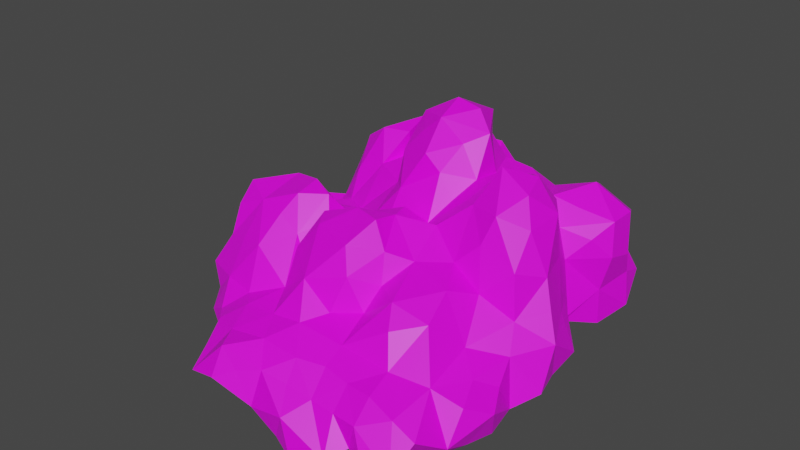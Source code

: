 # Source: SulfurDeposit_v1.blend  (saved by Blender 3.0.42; exported with 4.5.12 LTS)
import bpy
from mathutils import Matrix  # noqa: F401  (used for matrix-valued properties, if any)

bpy.ops.wm.read_factory_settings(use_empty=True)
scene = bpy.context.scene
scene.name = 'Scene'

# ---- collections
col_collection = bpy.data.collections.new('Collection'); scene.collection.children.link(col_collection)

# ---- images (referenced by path relative to the original .blend; pixels are not part of the script)
import os
ASSET_DIR = os.environ.get("B2B_ASSET_DIR", "")  # directory of the original .blend (textures are referenced by path, not embedded)
HERE = os.path.dirname(os.path.abspath(__file__))  # packed textures are extracted next to this script under _unpacked/

def load_image(name, relpath, width, height, colorspace="sRGB"):
    """Load a texture the original file referenced (path relative to the .blend, or extracted next to this script)."""
    p = next((c for c in (os.path.join(HERE, relpath), os.path.join(ASSET_DIR, relpath)) if relpath and os.path.exists(c)), "")
    if p:
        img = bpy.data.images.load(p, check_existing=True)
        img.name = name
    else:  # same state as the original file: an image datablock whose file is absent (Cycles renders it pink)
        img = bpy.data.images.new(name, width, height)
        img.source = "FILE"
        img.filepath = "//" + (relpath or name)
    img.colorspace_settings.name = colorspace
    return img
img_bake_1 = load_image('bake 1', 'sulfur bake 1.png', 1024, 1024, 'sRGB')

# ---- materials (node trees are filled in below, after node groups)
mat_sulfur1_001 = bpy.data.materials.new('Sulfur1.001')

# ---- material node trees
mat_sulfur1_001.use_nodes = True; mat_sulfur1_001.node_tree.nodes.clear()
_N = mat_sulfur1_001.node_tree.nodes; _L = mat_sulfur1_001.node_tree.links
n0 = _N.new('ShaderNodeBsdfPrincipled'); n0.name = 'Principled BSDF'; n0.location = (10, 300)
n0.distribution = 'GGX'
n0.subsurface_method = 'RANDOM_WALK_SKIN'
n0.inputs[3].default_value = 1.45
n0.inputs[27].default_value = (0.0, 0.0, 0.0, 1.0)
n0.inputs[28].default_value = 1.0
n1 = _N.new('ShaderNodeOutputMaterial'); n1.name = 'Material Output'; n1.location = (300, 300)
n2 = _N.new('ShaderNodeTexImage'); n2.name = 'Image Texture'; n2.location = (-381, 221)
n2.image = img_bake_1
_L.new(n0.outputs[0], n1.inputs[0])
_L.new(n2.outputs[0], n0.inputs[0])
n1.is_active_output = True

# ---- world
world_world = bpy.data.worlds.new('World'); scene.world = world_world
world_world.use_nodes = True; world_world.node_tree.nodes.clear()
_N = world_world.node_tree.nodes; _L = world_world.node_tree.links
n0 = _N.new('ShaderNodeOutputWorld'); n0.name = 'World Output'; n0.location = (300, 300)
n1 = _N.new('ShaderNodeBackground'); n1.name = 'Background'; n1.location = (10, 300)
n1.inputs[0].default_value = (0.05088, 0.05088, 0.05088, 1.0)
_L.new(n1.outputs[0], n0.inputs[0])
n0.is_active_output = True
world_world.color = (0.05088, 0.05088, 0.05088)
world_world.use_sun_shadow = False
world_world.sun_shadow_jitter_overblur = 0.0

# ---- meshes
me_icosphere = bpy.data.meshes.new('Icosphere')
me_icosphere.from_pydata([(0.1863, 1.844, 2.253), (-0.8471, 0.5087, 2.575), (0.691, 0.9746, 3.315), (2.736, 2.22, 1.453), (2.92, 0.7968, 2.02), (-0.1798, 0.2004, 3.761), (0.02579, 0.8907, 3.49), (0.2016, -0.853, 1.978), (0.4302, -0.1585, 3.891), (0.5586, -0.332, 2.972), (0.8763, -0.3928, 2.569), (-0.142, -0.537, 2.552), (0.2028, 1.321, 3.108), (0.05726, 1.724, 2.78), (0.7155, 0.9439, 3.78), (3.132, 1.776, 1.076), (-0.3472, 0.8146, 2.771), (-0.6987, 0.05983, 2.289), (0.06619, 0.1419, 0.02943), (-1.562, 1.398, 2.752), (-1.081, 0.8538, 2.917), (-1.452, -2.16, 2.264), (-0.7468, -1.213, 2.148), (-1.365, -1.335, 2.645), (-1.229, -1.05, 2.186), (-1.341, -1.833, 2.56), (1.311, 1.746, 2.233), (1.336, 1.325, 2.714), (-2.038, -2.501, 1.72), (0.7575, -1.198, 0.1791), (2.451, 0.5258, 2.214), (0.971, -2.346, 1.808), (2.02, 2.103, 1.943), (2.33, -0.03136, 3.311), (1.99, 0.3401, 3.127), (3.149, 1.652, 2.306), (-0.4175, 3.023, 1.904), (2.796, -0.1301, 2.84), (0.7685, 0.01914, 3.438), (2.354, 1.923, 2.508), (-0.3466, -0.1692, 3.12), (0.2507, -1.295, -0.02128), (-0.3135, 1.313, 2.969), (1.582, 2.16, 1.561), (-0.3049, 0.4689, 3.227), (3.196, 1.065, 1.662), (0.2418, -0.8688, 2.438), (1.284, -0.5411, 2.754), (-1.034, -2.195, 2.021), (2.959, -0.5048, 2.475), (2.564, 0.9486, 2.451), (3.322, -1.015, 1.618), (0.7245, -0.4145, 0.3568), (0.8449, 1.228, 2.82), (1.13, 0.5043, 2.857), (0.874, 0.3348, 4.011), (2.297, -1.156, 3.013), (0.3211, 2.187, 1.163), (-0.952, 1.664, 1.955), (0.3179, 1.96, 1.712), (2.795, 0.005521, 2.014), (2.763, -0.8589, 2.8), (-1.564, 1.771, 1.834), (1.411, -2.33, 2.046), (0.0443, -0.1474, 3.549), (-1.076, 0.913, 2.47), (-0.5306, 3.298, 1.503), (0.6239, 1.719, 2.497), (3.127, -0.8801, 2.108), (-3.384, 0.7994, 0.9615), (-2.8, 0.9617, 0.293), (-2.519, 0.8216, -0.1651), (-1.439, 0.5902, -0.23), (0.7404, 2.337, 0.9306), (-2.419, -2.431, 0.1944), (-2.347, 0.05356, 1.192), (0.8864, 0.8938, 0.2334), (0.455, 3.14, 0.1748), (2.049, 3.018, 0.769), (-2.844, 0.8553, 0.847), (2.484, 0.3013, 2.842), (1.573, 0.3889, 2.795), (1.671, -0.8912, 2.935), (0.9337, 2.021, 1.735), (-3.166, 0.05643, 1.367), (-0.9255, -1.511, 2.548), (-3.183, -0.5506, 1.092), (-2.804, 0.4075, 1.309), (-0.1473, -1.312, 2.398), (-2.091, 0.9016, 2.571), (-1.062, 1.303, 3.109), (-2.043, 1.348, 1.497), (-0.8344, 1.326, 2.601), (-2.385, 1.029, 1.479), (-1.947, 0.4048, 2.063), (-2.428, 1.073, 0.996), (-1.327, 1.708, 1.343), (-1.606, 0.7507, 2.896), (-2.389, 0.9922, 2.009), (-1.196, 1.491, 2.285), (-1.868, 0.08311, 1.586), (-2.39, 1.358, 0.5702), (-0.8065, 2.268, 2.547), (-0.3027, 2.755, 2.326), (2.219, 2.201, 0.04729), (0.4149, 2.455, 1.77), (0.03293, 1.711, -0.09835), (2.687, -0.962, 0.2472), (1.29, -3.092, 1.582), (2.099, 0.2917, 0.5193), (-1.323, 2.467, 1.542), (0.5625, 1.345, 0.01696), (-1.19, 2.69, 2.102), (-3.425, 0.3258, 1.471), (-2.988, -1.684, 1.594), (-0.8518, 2.994, 1.784), (-2.755, -0.8542, 0.948), (-0.09871, 2.332, 2.133), (-0.756, 3.574, 1.016), (0.1865, 3.324, 0.5597), (0.01866, 2.964, 1.745), (-2.602, -2.039, 2.059), (-2.597, -1.71, 2.402), (-3.498, -0.6343, 0.5153), (-2.566, -0.9495, 1.435), (-1.97, -1.17, 2.524), (-2.195, -0.6959, 1.628), (-1.665, -0.6821, 1.798), (-2.766, -1.292, 1.143), (-2.764, -1.21, 2.159), (-2.432, -2.804, 0.7361), (1.523, 2.93, 0.8172), (-0.7542, -2.278, 1.501), (-2.927, -2.182, 0.8581), (-0.5273, 0.3657, 2.794), (-2.272, 0.3693, 1.457), (0.3965, 0.3561, 4.092), (1.539, 1.592, 0.03464), (-1.682, -3.434, 0.8804), (2.84, -1.375, 2.28), (1.645, -0.05076, 3.22), (2.159, -1.343, 2.538), (0.5972, -2.748, 2.013), (-2.536, -2.327, 1.573), (0.5807, -2.02, 2.746), (1.101, -1.108, 2.458), (-0.3729, -2.337, 2.483), (0.03947, -1.839, 2.725), (-0.825, -2.416, 1.942), (-3.022, -0.423, -0.1325), (3.143, 1.135, 2.301), (-2.24, -1.945, -0.02487), (0.3225, 2.71, 0.05397), (-2.325, -0.2472, 1.523), (2.98, -0.04323, 1.245), (-0.431, 2.132, 2.3), (0.3076, 2.663, 0.9491), (0.8458, 3.428, 0.7249), (2.484, 0.596, 0.3587), (1.734, 3.23, 0.5711), (1.3, 0.3811, 0.5031), (-0.2722, 2.086, -0.01939), (2.125, 1.104, 0.2768), (-0.08026, 3.52, 1.032), (-1.144, 2.046, 1.939), (-3.116, -0.9492, 0.7403), (2.918, 2.124, 2.089), (1.132, 1.357, 0.09005), (2.618, 2.809, 0.7146), (-1.648, 2.715, 0.5767), (-3.767, 0.1239, 1.015), (-2.028, 1.685, 0.4341), (1.052, 1.991, -0.07752), (-0.6658, 1.838, -0.06996), (0.2776, 3.219, 0.9592), (-0.9398, 2.266, -0.007431), (1.781, -3.132, 1.664), (0.8238, 2.7, 0.009037), (-1.706, 1.856, 0.7782), (1.393, 3.267, 0.2229), (-0.6651, 0.8254, -0.1715), (-1.416, -3.032, 1.096), (2.114, 3.071, 0.2854), (1.586, 2.825, 0.04928), (-1.19, 1.025, -0.1542), (2.507, -0.5821, 3.231), (-0.1717, 0.9105, -0.04902), (3.259, -2.266, 0.8588), (-1.824, 1.73, 0.04729), (-2.849, -2.127, 1.282), (-2.014, 1.45, 0.9697), (-1.618, 0.05418, -0.3607), (-0.1771, 2.72, 0.09903), (2.489, 1.572, 2.694), (-1.364, 0.422, 2.336), (2.095, 0.8299, 2.596), (-0.8111, -0.3045, -0.2889), (-3.124, -1.1, 0.1893), (1.363, 2.413, 0.9535), (-1.972, -0.4498, -0.3334), (-2.01, -2.026, 2.311), (1.75, 1.439, 2.461), (-2.739, -0.3329, 1.021), (-2.808, -2.556, 1.027), (-3.004, -0.06682, 1.207), (-0.7135, -0.6428, 1.85), (-1.506, 2.252, 1.118), (-3.577, 0.01263, 0.386), (-1.239, 3.046, 1.407), (-1.821, -1.795, -0.1618), (-1.676, -3.487, 0.4224), (-1.133, -1.214, -0.3373), (3.023, -1.343, 0.2595), (-1.191, -2.19, -0.1208), (-1.447, -1.612, -0.2335), (2.182, 1.66, 0.1559), (0.8883, -2.166, 2.328), (3.291, -2.002, 0.3098), (1.055, 0.3857, 3.586), (-2.534, -0.5286, -0.2446), (3.516, -1.14, 1.153), (-1.091, -3.362, 1.158), (-1.7, -2.306, -0.05364), (3.209, -3.117, 0.9082), (-1.988, 0.4126, -0.3149), (3.214, -3.488, 0.3886), (1.988, -3.386, 1.161), (1.352, 3.389, 0.8556), (2.599, -0.3326, 0.4096), (0.986, 2.841, 0.8678), (-1.341, -0.2116, 1.655), (0.8789, -3.306, -0.1377), (-3.062, -1.443, 0.654), (-1.151, 3.615, 0.6579), (1.189, -4.302, -0.1687), (-0.2113, -1.616, -0.2254), (-1.733, 2.236, 0.1922), (3.131, -1.829, 1.122), (-1.247, -0.2972, -0.4016), (3.216, 1.723, 0.4488), (-1.683, 3.174, 0.5557), (2.232, -2.14, 0.04054), (-1.525, -0.761, -0.3935), (-0.05235, -2.276, -0.1323), (-0.454, 3.427, 0.324), (3.171, -0.4402, 1.297), (1.994, -4.3, 0.2837), (0.408, -3.201, -0.09261), (-3.545, 0.6575, 0.3495), (-1.281, -3.103, 0.1138), (-0.7792, -1.6, -0.2824), (2.414, -4.01, 0.01243), (1.75, -1.469, 2.139), (3.009, 1.104, 0.2764), (-0.4439, -3.4, 1.234), (-0.7261, -1.73, 2.196), (2.51, -2.646, 0.01589), (1.701, -3.845, -0.01291), (2.499, -4.565, 0.2063), (-2.632, 0.1681, -0.3384), (3.064, 2.294, 0.8816), (-0.2301, -0.2923, -0.106), (2.947, -1.471, 1.51), (-0.18, -4.504, 0.8243), (3.013, -2.625, 1.066), (1.182, -4.233, 0.7493), (-2.224, -0.8118, 2.235), (1.894, -0.4357, 3.495), (3.205, -3.01, 0.1803), (2.351, 2.467, 1.144), (1.619, 2.285, -0.05795), (-1.196, 1.674, -0.06211), (2.098, -2.113, 2.043), (2.099, -3.596, -0.03517), (-2.007, -2.792, 0.08275), (3.385, -0.9442, 0.4301), (0.3519, 0.5691, 0.147), (-3.51, -0.303, 1.414), (1.627, 0.7365, 0.4017), (0.9856, 0.00321, 0.5077), (1.109, -0.6552, 0.4719), (-0.7899, -2.779, 1.33), (1.76, -4.615, 0.1279), (2.879, 0.2871, 0.7638), (2.822, -3.96, 0.1154), (1.762, -0.1882, 0.5835), (0.2758, -0.2811, 0.1529), (1.829, -0.8457, 0.387), (3.566, -1.55, 0.4663), (0.2041, -4.318, 0.9013), (1.684, -2.562, -0.0002612), (-1.075, 2.855, 0.07643), (0.3076, -0.4157, 3.287), (-0.4157, -2.958, 0.02925), (1.793, -1.574, 0.1555), (0.6789, -4.536, 0.00538), (1.267, 0.875, 2.755), (-1.826, 1.678, 2.323), (-3.394, -0.0124, -0.118), (0.636, -2.225, -0.02106), (2.818, -2.134, 0.08404), (0.6401, -0.7487, 2.208), (-0.6849, -2.446, -0.09418), (2.07, -3.91, 1.036), (0.5448, 3.547, 0.2679), (2.0, -2.999, -0.07197), (2.686, 1.766, 0.2668), (2.236, -2.734, 1.772), (-0.3834, 1.417, -0.1099), (-0.8239, -3.393, 0.1395), (-0.603, -1.961, 2.506), (1.066, -3.778, 1.064), (-1.91, 1.225, -0.08319), (2.561, 1.101, 0.1706), (1.637, -4.242, 0.7139), (0.4858, 2.022, -0.1093), (3.23, 1.554, 1.552), (1.118, -0.04669, 2.902), (0.4636, -0.832, 0.2067), (0.5801, -3.92, 1.092), (-0.6862, -0.8235, -0.3028), (0.8209, -3.81, -0.2807), (1.403, -2.141, 0.08688), (-1.132, -0.7071, 1.786), (2.628, 0.4745, 1.682), (0.2361, -4.065, -0.01208), (2.587, -4.0, 0.8986), (0.6742, -2.804, -0.03749), (0.6881, -4.256, 0.8255), (-0.2352, -0.9584, 1.744), (1.597, -3.38, -0.06737), (3.075, -0.5913, 0.385), (-0.2798, 0.3433, -0.1312), (-0.0479, -0.8613, -0.06123), (0.7711, -1.776, 0.01992), (-3.063, 0.8279, -0.13), (-0.5265, -4.716, 0.657), (-2.743, -1.178, -0.07203), (1.267, -2.889, -0.03372), (0.134, -2.768, -0.04717), (2.667, 2.39, 0.1874), (0.1886, -3.429, 1.338), (0.4533, -2.606, 2.477), (-1.531, -2.646, 1.82), (-3.817, 0.427, 0.1084), (0.4125, -2.972, 1.385), (1.317, -1.353, 0.2417), (0.1667, -4.55, 0.3267), (-2.147, -3.229, 0.5989), (-0.1267, -3.925, 1.155), (1.026, -3.368, 1.221), (-0.795, -3.997, 1.095), (-1.189, -4.213, 0.7564), (-1.373, -3.884, 0.469), (0.8705, -2.664, 1.412), (-2.048, -2.896, 1.128), (2.892, -4.428, 0.3149), (-0.08601, -3.526, 0.001026), (-0.8007, -4.304, 0.325), (1.181, -4.75, -0.04482), (2.745, -3.486, -0.08127), (-1.974, -1.239, -0.2685), (-0.123, -2.982, 1.827), (-0.9393, 0.2995, -0.2752), (2.096, -4.291, 0.7283), (2.536, -1.47, 0.08178), (2.604, -2.28, 1.301), (-2.8, -1.998, 0.08571), (3.297, -2.467, 0.1195), (0.5089, -1.449, 2.592), (0.3041, -1.858, -0.1639), (-1.333, -3.774, 0.9896), (-0.4585, -4.506, 1.178), (3.456, -0.4271, 0.6438), (0.9167, -4.644, 0.5244), (3.024, 1.032, 0.9941), (1.563, -3.833, 1.002), (2.674, -3.227, 1.087), (1.252, -1.864, 2.149), (1.569, -2.795, 1.946), (2.34, -1.591, 1.834), (-1.082, -4.641, 0.5184), (3.012, -4.004, 0.7033), (3.469, -2.684, 0.6802), (-0.4872, -3.984, 0.08786)], [], [(43, 198, 83), (57, 156, 105), (7, 329, 46), (2, 14, 218), (57, 59, 83), (15, 260, 3), (4, 324, 45), (3, 269, 32), (0, 59, 155), (39, 193, 166), (43, 83, 26), (301, 7, 46), (45, 375, 316), (3, 166, 316), (43, 26, 32), (193, 39, 201), (31, 216, 142), (35, 150, 316), (150, 35, 193), (316, 15, 3), (2, 54, 53), (43, 32, 269), (44, 6, 16), (4, 150, 30), (378, 63, 272), (150, 45, 316), (150, 4, 45), (166, 3, 32), (32, 39, 166), (198, 43, 269), (31, 378, 216), (134, 44, 16), (166, 35, 316), (7, 301, 11), (44, 40, 5), (10, 301, 47), (63, 378, 31), (329, 7, 11), (63, 379, 272), (35, 166, 193), (39, 32, 201), (15, 316, 375), (375, 45, 324), (15, 375, 239), (15, 239, 260), (0, 13, 67), (10, 317, 9), (44, 5, 6), (317, 10, 47), (379, 63, 31), (324, 4, 30), (44, 134, 40), (3, 260, 269), (2, 218, 54), (59, 57, 105), (31, 354, 379), (233, 291, 240), (285, 287, 280), (61, 37, 185), (321, 234, 295), (256, 300, 268), (230, 100, 153), (194, 230, 17), (237, 262, 366), (241, 256, 305), (199, 259, 224), (143, 28, 200), (382, 225, 377), (58, 92, 155), (92, 58, 99), (218, 55, 8), (187, 237, 264), (361, 209, 151), (48, 281, 132), (141, 82, 252), (328, 319, 289), (122, 121, 200), (328, 374, 265), (195, 50, 193), (291, 175, 236), (275, 331, 373), (170, 69, 207), (260, 168, 269), (57, 73, 156), (303, 326, 226), (58, 155, 164), (294, 241, 322), (72, 363, 238), (214, 213, 222), (350, 376, 226), (169, 236, 206), (82, 267, 140), (278, 162, 109), (343, 28, 355), (49, 37, 61), (277, 170, 123), (338, 327, 299), (265, 314, 376), (278, 160, 76), (12, 42, 16), (192, 244, 77), (48, 343, 281), (179, 183, 177), (172, 270, 137), (290, 322, 241), (273, 305, 360), (279, 160, 285), (145, 369, 378), (294, 287, 365), (86, 116, 202), (149, 219, 337), (371, 138, 353), (40, 64, 5), (214, 361, 242), (201, 26, 27), (22, 85, 255), (210, 353, 138), (71, 312, 224), (127, 24, 323), (186, 332, 180), (225, 268, 383), (123, 207, 298), (158, 283, 228), (103, 36, 115), (246, 257, 251), (268, 368, 383), (275, 373, 220), (326, 364, 356), (322, 290, 338), (334, 346, 322), (161, 192, 315), (175, 173, 271), (205, 329, 11), (151, 222, 274), (169, 291, 236), (256, 241, 300), (262, 237, 220), (295, 325, 321), (238, 191, 72), (284, 356, 251), (200, 21, 25), (262, 380, 366), (318, 29, 41), (97, 20, 90), (87, 202, 75), (268, 300, 368), (221, 351, 254), (145, 378, 252), (77, 119, 304), (158, 375, 283), (356, 284, 382), (231, 321, 247), (26, 83, 67), (285, 109, 228), (154, 283, 324), (17, 16, 1), (138, 355, 348), (74, 367, 151), (2, 12, 6), (226, 176, 350), (214, 250, 213), (142, 216, 342), (105, 156, 120), (56, 267, 82), (227, 159, 179), (263, 372, 336), (49, 68, 60), (314, 364, 376), (356, 258, 251), (108, 379, 354), (240, 169, 208), (176, 226, 307), (101, 95, 190), (78, 269, 168), (1, 16, 65), (125, 127, 266), (326, 303, 364), (338, 330, 231), (210, 309, 353), (130, 274, 348), (73, 229, 156), (342, 144, 147), (66, 118, 208), (130, 348, 355), (182, 340, 104), (284, 360, 382), (347, 295, 374), (379, 176, 307), (41, 370, 235), (237, 288, 220), (212, 217, 300), (225, 382, 360), (97, 89, 94), (264, 366, 377), (86, 204, 277), (142, 345, 354), (318, 52, 280), (94, 194, 97), (183, 270, 177), (137, 270, 104), (195, 296, 81), (59, 117, 155), (168, 260, 340), (212, 275, 288), (320, 196, 261), (59, 67, 83), (294, 346, 287), (203, 189, 133), (197, 232, 123), (264, 223, 383), (140, 81, 317), (48, 255, 85), (47, 140, 317), (295, 347, 325), (338, 299, 322), (154, 245, 373), (101, 312, 71), (212, 300, 365), (75, 100, 135), (222, 209, 214), (234, 282, 359), (55, 136, 8), (315, 106, 161), (369, 216, 378), (130, 203, 74), (124, 126, 116), (24, 125, 23), (363, 180, 332), (5, 136, 6), (204, 86, 202), (149, 123, 298), (324, 283, 375), (211, 250, 214), (73, 198, 229), (308, 106, 111), (153, 202, 116), (60, 80, 37), (149, 298, 259), (311, 265, 376), (167, 76, 111), (118, 163, 244), (347, 263, 336), (162, 278, 137), (242, 211, 214), (2, 53, 12), (30, 195, 80), (319, 341, 349), (56, 185, 267), (149, 337, 197), (272, 252, 378), (272, 380, 252), (221, 254, 281), (264, 237, 366), (107, 331, 212), (186, 111, 276), (68, 51, 245), (223, 377, 225), (116, 128, 124), (205, 17, 230), (201, 27, 195), (47, 82, 140), (145, 252, 82), (303, 376, 364), (246, 251, 258), (136, 55, 14), (383, 187, 264), (94, 135, 100), (217, 368, 300), (40, 11, 292), (217, 288, 237), (118, 244, 233), (133, 367, 74), (177, 77, 179), (11, 40, 17), (255, 132, 148), (51, 220, 245), (59, 0, 67), (107, 365, 287), (327, 339, 299), (29, 318, 280), (36, 103, 120), (76, 279, 276), (287, 285, 228), (91, 96, 190), (24, 127, 125), (165, 86, 123), (215, 162, 137), (360, 284, 251), (19, 97, 90), (290, 305, 338), (72, 224, 312), (334, 322, 299), (149, 197, 123), (165, 232, 116), (282, 314, 265), (213, 250, 302), (182, 104, 270), (83, 198, 73), (210, 274, 249), (2, 6, 14), (239, 253, 313), (154, 373, 283), (50, 195, 30), (138, 371, 221), (141, 380, 139), (377, 307, 226), (348, 210, 138), (232, 165, 123), (311, 319, 265), (288, 275, 220), (192, 152, 315), (341, 319, 350), (257, 231, 330), (157, 229, 227), (174, 163, 66), (192, 291, 244), (376, 303, 226), (30, 80, 60), (325, 357, 321), (370, 334, 299), (34, 80, 195), (145, 47, 301), (206, 110, 208), (56, 141, 139), (234, 257, 282), (289, 349, 372), (60, 154, 324), (107, 287, 228), (350, 311, 376), (287, 346, 280), (175, 291, 192), (282, 246, 314), (246, 258, 364), (224, 191, 199), (107, 228, 331), (212, 288, 217), (78, 168, 182), (319, 328, 265), (325, 347, 384), (141, 56, 82), (307, 377, 366), (172, 111, 315), (29, 280, 346), (250, 211, 320), (221, 181, 138), (222, 213, 249), (311, 350, 319), (65, 99, 90), (108, 350, 176), (167, 137, 278), (197, 337, 367), (159, 182, 179), (205, 11, 17), (273, 330, 305), (245, 220, 373), (36, 66, 115), (182, 159, 78), (219, 149, 259), (213, 302, 249), (217, 237, 187), (66, 120, 174), (18, 276, 286), (350, 108, 354), (172, 315, 177), (128, 114, 124), (273, 360, 251), (326, 356, 382), (226, 326, 377), (104, 340, 306), (78, 131, 198), (210, 249, 309), (88, 46, 329), (184, 308, 180), (330, 338, 305), (281, 254, 362), (225, 360, 268), (53, 54, 296), (274, 74, 151), (217, 383, 368), (70, 101, 71), (178, 206, 236), (383, 223, 225), (131, 229, 198), (151, 337, 361), (285, 280, 279), (370, 299, 339), (198, 269, 78), (85, 23, 25), (124, 266, 126), (335, 70, 71), (298, 344, 335), (24, 23, 85), (84, 87, 113), (69, 248, 207), (16, 92, 65), (53, 296, 27), (47, 145, 82), (66, 36, 120), (366, 272, 307), (157, 174, 229), (38, 8, 292), (298, 335, 259), (162, 306, 313), (327, 231, 247), (70, 335, 248), (326, 382, 377), (130, 74, 274), (308, 173, 161), (248, 335, 344), (109, 285, 278), (181, 343, 355), (286, 276, 279), (194, 17, 1), (104, 215, 137), (68, 49, 61), (133, 114, 232), (92, 42, 13), (231, 327, 338), (181, 281, 343), (272, 366, 380), (374, 328, 289), (87, 69, 113), (189, 203, 143), (363, 196, 238), (339, 247, 357), (184, 180, 363), (71, 259, 335), (219, 361, 337), (258, 356, 364), (64, 40, 292), (184, 363, 72), (151, 367, 337), (155, 117, 103), (131, 78, 227), (62, 297, 99), (261, 18, 286), (50, 150, 193), (150, 50, 30), (349, 289, 319), (181, 355, 138), (184, 72, 312), (48, 132, 255), (300, 241, 365), (181, 221, 281), (379, 108, 176), (263, 347, 289), (219, 199, 361), (194, 1, 65), (167, 111, 172), (221, 371, 351), (346, 294, 322), (234, 321, 257), (19, 90, 99), (210, 348, 274), (282, 374, 359), (247, 339, 327), (234, 359, 295), (330, 273, 257), (294, 365, 241), (325, 384, 357), (239, 375, 253), (246, 364, 314), (305, 290, 241), (289, 347, 374), (106, 308, 161), (48, 21, 343), (22, 310, 88), (272, 379, 307), (247, 321, 357), (257, 321, 231), (256, 360, 305), (42, 12, 13), (279, 52, 286), (87, 135, 95), (331, 228, 373), (211, 242, 320), (209, 361, 214), (209, 222, 151), (71, 224, 259), (207, 344, 298), (70, 95, 101), (271, 184, 312), (28, 343, 200), (17, 134, 16), (87, 204, 202), (87, 95, 79), (169, 240, 291), (95, 93, 91), (84, 277, 204), (75, 153, 100), (199, 238, 242), (199, 242, 361), (199, 219, 259), (233, 244, 291), (167, 278, 76), (197, 367, 232), (190, 171, 101), (282, 265, 374), (196, 363, 261), (196, 320, 238), (188, 312, 171), (304, 157, 179), (174, 156, 229), (215, 104, 306), (256, 268, 360), (38, 218, 8), (236, 188, 171), (98, 93, 135), (191, 238, 199), (191, 224, 72), (188, 236, 271), (173, 175, 161), (34, 195, 81), (308, 186, 180), (229, 131, 227), (257, 246, 282), (183, 179, 182), (295, 359, 374), (182, 168, 340), (157, 304, 163), (186, 308, 111), (184, 271, 308), (179, 77, 304), (29, 334, 41), (233, 240, 208), (223, 264, 377), (137, 167, 172), (19, 89, 97), (270, 183, 182), (177, 152, 77), (175, 192, 161), (175, 271, 236), (313, 158, 162), (163, 119, 244), (173, 308, 271), (65, 90, 20), (312, 188, 271), (276, 18, 332), (169, 206, 208), (162, 215, 306), (270, 172, 177), (60, 245, 154), (54, 81, 296), (297, 62, 91), (372, 263, 289), (20, 97, 194), (51, 68, 262), (115, 112, 103), (70, 79, 95), (65, 92, 99), (120, 103, 117), (158, 253, 375), (158, 228, 109), (160, 279, 76), (160, 278, 285), (159, 227, 78), (283, 373, 228), (158, 109, 162), (158, 313, 253), (217, 187, 383), (157, 227, 179), (152, 177, 315), (152, 192, 77), (157, 163, 174), (60, 68, 245), (178, 96, 206), (365, 107, 212), (86, 277, 123), (147, 310, 146), (148, 281, 362), (354, 31, 142), (146, 310, 148), (200, 25, 125), (301, 46, 369), (46, 88, 369), (255, 148, 310), (342, 147, 146), (369, 144, 216), (146, 148, 362), (147, 88, 310), (18, 261, 332), (345, 142, 362), (144, 369, 147), (144, 342, 216), (369, 145, 301), (142, 342, 362), (68, 139, 262), (38, 292, 9), (61, 139, 68), (80, 33, 37), (33, 267, 185), (139, 380, 262), (9, 292, 11), (40, 134, 17), (186, 276, 332), (205, 230, 323), (133, 232, 367), (132, 281, 148), (124, 129, 266), (129, 122, 125), (126, 153, 116), (64, 8, 5), (203, 355, 143), (24, 85, 22), (133, 74, 203), (114, 189, 143), (129, 124, 114), (189, 114, 133), (127, 323, 230), (127, 153, 126), (126, 266, 127), (143, 121, 114), (85, 25, 48), (125, 266, 129), (128, 116, 232), (114, 128, 232), (122, 129, 114), (122, 200, 125), (121, 143, 200), (121, 122, 114), (120, 156, 174), (110, 112, 208), (119, 163, 304), (119, 77, 244), (118, 233, 208), (118, 66, 163), (178, 171, 190), (106, 315, 111), (67, 53, 27), (112, 115, 208), (147, 369, 88), (170, 207, 123), (79, 70, 69), (70, 248, 69), (102, 112, 164), (112, 110, 164), (115, 66, 208), (110, 206, 164), (58, 164, 96), (117, 105, 120), (57, 83, 73), (8, 64, 292), (220, 51, 262), (301, 10, 9), (102, 103, 112), (275, 212, 331), (41, 235, 333), (155, 103, 102), (12, 16, 6), (13, 155, 92), (42, 92, 16), (65, 20, 194), (93, 95, 135), (101, 171, 312), (62, 96, 91), (178, 236, 171), (135, 94, 98), (153, 75, 202), (170, 113, 69), (194, 94, 100), (58, 96, 99), (41, 334, 370), (54, 317, 81), (91, 98, 297), (87, 84, 204), (277, 84, 113), (98, 89, 297), (93, 98, 91), (37, 49, 60), (13, 12, 67), (136, 5, 8), (96, 62, 99), (91, 190, 95), (127, 230, 153), (19, 297, 89), (207, 248, 344), (194, 100, 230), (89, 98, 94), (297, 19, 99), (59, 105, 117), (96, 178, 190), (155, 102, 164), (9, 11, 301), (61, 185, 56), (96, 164, 206), (87, 75, 135), (87, 79, 69), (170, 277, 113), (38, 9, 317), (86, 165, 116), (139, 61, 56), (218, 38, 317), (55, 218, 14), (53, 67, 12), (33, 80, 34), (30, 60, 324), (6, 136, 14), (21, 200, 343), (146, 362, 342), (141, 252, 380), (34, 81, 140), (33, 140, 267), (33, 185, 37), (33, 34, 140), (22, 329, 205), (52, 279, 280), (22, 88, 329), (318, 41, 333), (111, 76, 276), (273, 251, 257), (29, 346, 334), (317, 54, 218), (21, 48, 25), (201, 195, 193), (27, 296, 195), (26, 201, 32), (26, 67, 27), (13, 0, 155), (52, 318, 286), (24, 22, 323), (28, 143, 355), (23, 125, 25), (203, 130, 355), (22, 205, 323), (22, 255, 310), (243, 339, 302), (242, 238, 320), (286, 333, 261), (243, 235, 370), (320, 261, 333), (286, 318, 333), (333, 235, 320), (320, 235, 250), (222, 249, 274), (363, 332, 261), (239, 313, 306), (293, 302, 339), (235, 243, 302), (339, 243, 370), (306, 340, 260), (260, 239, 306), (293, 357, 309), (302, 250, 235), (309, 384, 353), (309, 357, 384), (302, 293, 309), (357, 293, 339), (352, 371, 353), (309, 249, 302), (352, 381, 351), (351, 372, 349), (371, 352, 351), (254, 349, 341), (381, 352, 353), (362, 254, 341), (362, 341, 345), (345, 341, 350), (351, 349, 254), (372, 351, 381), (354, 345, 350), (358, 384, 336), (358, 381, 353), (384, 358, 353), (347, 336, 384), (381, 358, 336), (381, 336, 372)])
_uv = me_icosphere.uv_layers.new(name='bake')
_uv.uv.foreach_set('vector', [0.5234, 0.3081, 0.5508, 0.3085, 0.5224, 0.3346, 0.2752, 0.8521, 0.2651, 0.8341, 0.2966, 0.8424, 0.1191, 0.8462, 0.1192, 0.8663, 0.1043, 0.8369, 0.3839, 0.8205, 0.4, 0.828, 0.3828, 0.8485, 0.5518, 0.3508, 0.5292, 0.3577, 0.5224, 0.3346, 0.744, 0.6589, 0.7238, 0.6679, 0.722, 0.6426, 0.5029, 0.7944, 0.4838, 0.805, 0.4967, 0.7788, 0.5157, 0.265, 0.5339, 0.2732, 0.5041, 0.2954, 0.5095, 0.3673, 0.5292, 0.3577, 0.5176, 0.3852, 0.6661, 0.277, 0.6515, 0.2759, 0.6675, 0.2523, 0.5234, 0.3081, 0.5224, 0.3346, 0.4971, 0.3283, 0.1192, 0.8261, 0.1191, 0.8462, 0.1043, 0.8369, 0.771, 0.634, 0.771, 0.658, 0.753, 0.6406, 0.722, 0.6426, 0.727, 0.6194, 0.753, 0.6406, 0.5234, 0.3081, 0.4971, 0.3283, 0.5041, 0.2954, 0.6515, 0.2759, 0.6661, 0.277, 0.6535, 0.305, 0.6675, 0.5418, 0.6463, 0.5479, 0.6589, 0.5248, 0.7474, 0.6112, 0.7669, 0.6092, 0.753, 0.6406, 0.6275, 0.2543, 0.6473, 0.2488, 0.6515, 0.2759, 0.753, 0.6406, 0.744, 0.6589, 0.722, 0.6426, 0.3839, 0.8205, 0.3567, 0.8351, 0.3666, 0.8058, 0.5234, 0.3081, 0.5041, 0.2954, 0.5339, 0.2732, 0.3888, 0.7495, 0.3839, 0.731, 0.4107, 0.7472, 0.5029, 0.7944, 0.52, 0.7859, 0.5025, 0.8159, 0.2498, 0.4585, 0.2473, 0.4389, 0.2755, 0.4344, 0.7669, 0.6092, 0.771, 0.634, 0.753, 0.6406, 0.52, 0.7859, 0.5029, 0.7944, 0.4967, 0.7788, 0.4894, 0.2636, 0.5157, 0.265, 0.5041, 0.2954, 0.5041, 0.2954, 0.4778, 0.2894, 0.4894, 0.2636, 0.5508, 0.3085, 0.5234, 0.3081, 0.5339, 0.2732, 0.6675, 0.5418, 0.6549, 0.5633, 0.6463, 0.5479, 0.4041, 0.76, 0.3888, 0.7495, 0.4107, 0.7472, 0.727, 0.6194, 0.7474, 0.6112, 0.753, 0.6406, 0.6332, 0.1202, 0.6192, 0.1066, 0.6517, 0.09774, 0.7518, 0.5293, 0.7621, 0.5072, 0.7756, 0.531, 0.2619, 0.5183, 0.2479, 0.5091, 0.2733, 0.5061, 0.2473, 0.4389, 0.2498, 0.4585, 0.2319, 0.4457, 0.647, 0.1339, 0.6332, 0.1202, 0.6517, 0.09774, 0.2473, 0.4389, 0.2448, 0.4194, 0.2755, 0.4344, 0.6473, 0.2488, 0.6675, 0.2523, 0.6515, 0.2759, 0.4778, 0.2894, 0.5041, 0.2954, 0.4806, 0.3186, 0.744, 0.6589, 0.753, 0.6406, 0.771, 0.658, 0.4721, 0.7799, 0.4967, 0.7788, 0.4838, 0.805, 0.744, 0.6589, 0.771, 0.658, 0.7478, 0.6836, 0.744, 0.6589, 0.7478, 0.6836, 0.7238, 0.6679, 0.5095, 0.3673, 0.4902, 0.3768, 0.4945, 0.3549, 0.6131, 0.0855, 0.6066, 0.06544, 0.6298, 0.07357, 0.3888, 0.7495, 0.3648, 0.7475, 0.3839, 0.731, 0.2759, 0.5269, 0.2619, 0.5183, 0.2733, 0.5061, 0.2448, 0.4194, 0.2473, 0.4389, 0.2319, 0.4457, 0.4838, 0.805, 0.5029, 0.7944, 0.5025, 0.8159, 0.7518, 0.5293, 0.7393, 0.5191, 0.7621, 0.5072, 0.5157, 0.265, 0.5339, 0.2488, 0.5339, 0.2732, 0.3839, 0.8205, 0.3828, 0.8485, 0.3567, 0.8351, 0.2972, 0.86, 0.2752, 0.8521, 0.2966, 0.8424, 0.7384, 0.9672, 0.722, 0.9583, 0.7384, 0.9438, 0.1445, 0.02294, 0.1421, 0.05282, 0.1212, 0.03782, 0.2412, 0.1865, 0.2402, 0.2126, 0.213, 0.2019, 0.5034, 0.566, 0.5307, 0.5664, 0.5161, 0.5848, 0.1845, 0.3245, 0.197, 0.3457, 0.1764, 0.3527, 0.2574, 0.2866, 0.2721, 0.2678, 0.2835, 0.3043, 0.7608, 0.2926, 0.7723, 0.3134, 0.7589, 0.3312, 0.04427, 0.7451, 0.05006, 0.7802, 0.02294, 0.7557, 0.5402, 0.1359, 0.5315, 0.1169, 0.5607, 0.121, 0.2489, 0.2653, 0.2574, 0.2866, 0.2354, 0.2981, 0.09008, 0.1789, 0.06694, 0.1514, 0.09351, 0.1447, 0.06133, 0.6593, 0.06116, 0.6424, 0.09004, 0.6358, 0.9042, 0.05992, 0.8828, 0.0509, 0.9042, 0.02294, 0.5306, 0.4095, 0.5019, 0.4143, 0.5176, 0.3852, 0.5019, 0.4143, 0.5306, 0.4095, 0.5192, 0.4228, 0.6154, 0.03462, 0.6278, 0.02294, 0.6453, 0.04052, 0.8159, 0.1771, 0.8018, 0.1923, 0.8075, 0.164, 0.08652, 0.2101, 0.09026, 0.2328, 0.07351, 0.2369, 0.9559, 0.9055, 0.9559, 0.9425, 0.9454, 0.9264, 0.5325, 0.06539, 0.5307, 0.03785, 0.5545, 0.06833, 0.3908, 0.583, 0.406, 0.5866, 0.3906, 0.6025, 0.1015, 0.6544, 0.08381, 0.6585, 0.09004, 0.6358, 0.3908, 0.583, 0.3738, 0.5748, 0.3902, 0.5633, 0.6268, 0.2983, 0.6264, 0.2787, 0.6515, 0.2759, 0.1421, 0.05282, 0.1444, 0.07664, 0.1137, 0.07433, 0.3011, 0.2237, 0.2904, 0.2083, 0.3069, 0.2038, 0.3991, 0.04544, 0.402, 0.02294, 0.425, 0.04986, 0.9641, 0.02294, 0.9678, 0.04932, 0.9501, 0.04932, 0.6761, 0.6173, 0.6727, 0.6352, 0.6575, 0.62, 0.3701, 0.2865, 0.3644, 0.2661, 0.3913, 0.288, 0.9677, 0.1359, 0.9677, 0.1632, 0.9515, 0.1409, 0.2346, 0.241, 0.2489, 0.2653, 0.2164, 0.2616, 0.1162, 0.1403, 0.1344, 0.1541, 0.1191, 0.1761, 0.1056, 0.2273, 0.1134, 0.2514, 0.09299, 0.2536, 0.3958, 0.3261, 0.3751, 0.3061, 0.3913, 0.288, 0.4969, 0.7132, 0.4747, 0.718, 0.4895, 0.6855, 0.9186, 0.503, 0.9036, 0.4821, 0.9186, 0.4687, 0.2396, 0.1492, 0.2605, 0.1369, 0.2565, 0.1691, 0.05978, 0.6248, 0.06116, 0.6424, 0.03348, 0.6474, 0.5153, 0.5512, 0.5307, 0.5664, 0.5034, 0.566, 0.3853, 0.06539, 0.3991, 0.04544, 0.4213, 0.07588, 0.2071, 0.2904, 0.1842, 0.2843, 0.1854, 0.2613, 0.3902, 0.5633, 0.3904, 0.5457, 0.4079, 0.5477, 0.2396, 0.1492, 0.2254, 0.1618, 0.2107, 0.1395, 0.1815, 0.7113, 0.2013, 0.7149, 0.1989, 0.7347, 0.1769, 0.06233, 0.17, 0.03331, 0.204, 0.04873, 0.0719, 0.6007, 0.05978, 0.6248, 0.03627, 0.5982, 0.2417, 0.04808, 0.2466, 0.06629, 0.2159, 0.06764, 0.2213, 0.09664, 0.2451, 0.08764, 0.239, 0.1147, 0.2252, 0.2794, 0.2164, 0.2616, 0.2489, 0.2653, 0.2366, 0.3221, 0.2354, 0.2981, 0.2624, 0.3207, 0.2113, 0.1753, 0.2254, 0.1618, 0.2412, 0.1865, 0.2573, 0.4886, 0.2299, 0.4873, 0.2498, 0.4585, 0.2346, 0.241, 0.2402, 0.2126, 0.2641, 0.2403, 0.8578, 0.3931, 0.8578, 0.4143, 0.8405, 0.4028, 0.04949, 0.1731, 0.06786, 0.1794, 0.05715, 0.2043, 0.722, 0.863, 0.7244, 0.8463, 0.7424, 0.8658, 0.6647, 0.07332, 0.6554, 0.05512, 0.6647, 0.04313, 0.1056, 0.2273, 0.08652, 0.2101, 0.106, 0.1932, 0.4806, 0.3186, 0.4971, 0.3283, 0.4744, 0.3368, 0.9555, 0.2579, 0.9734, 0.2488, 0.9734, 0.267, 0.7425, 0.8475, 0.7424, 0.8658, 0.7244, 0.8463, 0.075, 0.1263, 0.1011, 0.1132, 0.09351, 0.1447, 0.7482, 0.05861, 0.7353, 0.03805, 0.7559, 0.04057, 0.1682, 0.1337, 0.161, 0.1555, 0.148, 0.1347, 0.8406, 0.1359, 0.8453, 0.1559, 0.8277, 0.1611, 0.4213, 0.07588, 0.425, 0.04986, 0.4458, 0.05124, 0.2726, 0.1587, 0.288, 0.1731, 0.2729, 0.1959, 0.2285, 0.6577, 0.2256, 0.6381, 0.2408, 0.6291, 0.2302, 0.3497, 0.2198, 0.3302, 0.2472, 0.34, 0.8453, 0.1559, 0.8453, 0.176, 0.8277, 0.1611, 0.4973, 0.4687, 0.5158, 0.4756, 0.4871, 0.4955, 0.4046, 0.509, 0.3916, 0.5286, 0.3773, 0.496, 0.2164, 0.2616, 0.2252, 0.2794, 0.2071, 0.2904, 0.193, 0.2442, 0.2172, 0.2302, 0.2164, 0.2616, 0.1698, 0.08682, 0.1769, 0.06233, 0.1991, 0.09277, 0.1444, 0.07664, 0.153, 0.09475, 0.1314, 0.09879, 0.6647, 0.1283, 0.647, 0.1339, 0.6517, 0.09774, 0.07351, 0.2369, 0.09299, 0.2536, 0.07906, 0.2715, 0.4969, 0.7132, 0.4865, 0.7329, 0.4747, 0.718, 0.2574, 0.2866, 0.2489, 0.2653, 0.2721, 0.2678, 0.5315, 0.1169, 0.5402, 0.1359, 0.5155, 0.1392, 0.1764, 0.3527, 0.1611, 0.3321, 0.1845, 0.3245, 0.1191, 0.1761, 0.1063, 0.1606, 0.1162, 0.1403, 0.2638, 0.34, 0.265, 0.3589, 0.2472, 0.34, 0.09004, 0.6358, 0.08332, 0.6161, 0.09876, 0.6081, 0.5315, 0.1169, 0.5453, 0.09304, 0.5607, 0.121, 0.1859, 0.2056, 0.1957, 0.2214, 0.1746, 0.2227, 0.7215, 0.3968, 0.7294, 0.3771, 0.7471, 0.3802, 0.8182, 0.3829, 0.8405, 0.4028, 0.8191, 0.4062, 0.2835, 0.3043, 0.2721, 0.2678, 0.2895, 0.2832, 0.4042, 0.4095, 0.3778, 0.4001, 0.4002, 0.3843, 0.2573, 0.4886, 0.2498, 0.4585, 0.2745, 0.4636, 0.9128, 0.7317, 0.9121, 0.7506, 0.9012, 0.7415, 0.2726, 0.1587, 0.2979, 0.1445, 0.288, 0.1731, 0.8902, 0.2858, 0.8989, 0.2674, 0.9096, 0.2858, 0.1896, 0.305, 0.1845, 0.3245, 0.1717, 0.2987, 0.4971, 0.3283, 0.5224, 0.3346, 0.4945, 0.3549, 0.2412, 0.1865, 0.2565, 0.1691, 0.2729, 0.1959, 0.5348, 0.5031, 0.5494, 0.4852, 0.5577, 0.5228, 0.2065, 0.7668, 0.1989, 0.7347, 0.216, 0.75, 0.4199, 0.202, 0.4075, 0.1785, 0.4285, 0.189, 0.06487, 0.2555, 0.05156, 0.2365, 0.07351, 0.2369, 0.3893, 0.7053, 0.4036, 0.7193, 0.3839, 0.731, 0.659, 0.7816, 0.6372, 0.7723, 0.659, 0.7445, 0.1056, 0.2273, 0.1318, 0.2298, 0.1134, 0.2514, 0.6589, 0.5248, 0.6463, 0.5479, 0.639, 0.5275, 0.2966, 0.8424, 0.2651, 0.8341, 0.2972, 0.8183, 0.5158, 0.05303, 0.5049, 0.02294, 0.5307, 0.03785, 0.8435, 0.6607, 0.8365, 0.6724, 0.822, 0.6595, 0.3831, 0.618, 0.3945, 0.6315, 0.3721, 0.6316, 0.5153, 0.5512, 0.4997, 0.5358, 0.5374, 0.5344, 0.3904, 0.5457, 0.3916, 0.5286, 0.4079, 0.5477, 0.265, 0.3589, 0.2486, 0.3624, 0.2472, 0.34, 0.4061, 0.3155, 0.4171, 0.3043, 0.4245, 0.33, 0.5124, 0.7225, 0.4969, 0.7132, 0.5187, 0.6898, 0.6372, 0.7723, 0.659, 0.7816, 0.6249, 0.7921, 0.09291, 0.5136, 0.08638, 0.4945, 0.1073, 0.4973, 0.9069, 0.6268, 0.9069, 0.65, 0.8894, 0.6332, 0.216, 0.75, 0.1989, 0.7347, 0.2272, 0.7356, 0.7114, 0.05784, 0.7482, 0.05861, 0.7236, 0.07029, 0.4046, 0.509, 0.4093, 0.5291, 0.3916, 0.5286, 0.2071, 0.2904, 0.2177, 0.3113, 0.1896, 0.305, 0.08992, 0.3008, 0.123, 0.3008, 0.1002, 0.3179, 0.421, 0.1702, 0.4488, 0.1721, 0.4285, 0.189, 0.6727, 0.6352, 0.6543, 0.6478, 0.6575, 0.62, 0.2075, 0.447, 0.2219, 0.4661, 0.206, 0.4821, 0.2226, 0.6191, 0.2231, 0.5958, 0.2514, 0.6103, 0.421, 0.1702, 0.4285, 0.189, 0.4075, 0.1785, 0.2693, 0.05918, 0.2876, 0.08855, 0.2686, 0.09384, 0.8989, 0.2674, 0.9079, 0.2488, 0.9096, 0.2858, 0.3661, 0.6012, 0.3569, 0.579, 0.3738, 0.5748, 0.6216, 0.7649, 0.6372, 0.7723, 0.6249, 0.7921, 0.1746, 0.2227, 0.1736, 0.2451, 0.1543, 0.2331, 0.5402, 0.1359, 0.5349, 0.1643, 0.5155, 0.1392, 0.2844, 0.2377, 0.292, 0.265, 0.2721, 0.2678, 0.2823, 0.3234, 0.273, 0.3431, 0.2624, 0.3207, 0.05019, 0.7185, 0.06677, 0.7255, 0.06649, 0.7526, 0.8398, 0.4989, 0.8536, 0.482, 0.8577, 0.5198, 0.8578, 0.3931, 0.8381, 0.3876, 0.8575, 0.3759, 0.6589, 0.5248, 0.6797, 0.5075, 0.683, 0.5286, 0.1859, 0.2056, 0.1986, 0.1905, 0.213, 0.2019, 0.06649, 0.7526, 0.04427, 0.7451, 0.05019, 0.7185, 0.2466, 0.06629, 0.2451, 0.08764, 0.2159, 0.06764, 0.239, 0.1147, 0.2451, 0.08764, 0.2686, 0.09384, 0.6268, 0.2983, 0.6371, 0.33, 0.6154, 0.3233, 0.2177, 0.8613, 0.207, 0.8406, 0.2177, 0.8291, 0.3027, 0.7288, 0.3027, 0.7539, 0.2809, 0.7422, 0.2844, 0.2377, 0.3011, 0.2237, 0.3055, 0.2485, 0.139, 0.1996, 0.1366, 0.1785, 0.1601, 0.1809, 0.5292, 0.3577, 0.4945, 0.3549, 0.5224, 0.3346, 0.2346, 0.241, 0.2172, 0.2302, 0.2402, 0.2126, 0.4074, 0.1579, 0.3965, 0.1416, 0.4129, 0.1419, 0.4367, 0.09654, 0.4192, 0.1116, 0.4213, 0.07588, 0.8398, 0.4989, 0.8356, 0.5198, 0.8215, 0.5052, 0.1127, 0.757, 0.1321, 0.746, 0.1331, 0.7702, 0.0719, 0.6007, 0.08432, 0.5835, 0.1015, 0.5886, 0.2733, 0.5061, 0.2939, 0.518, 0.2759, 0.5269, 0.1764, 0.3527, 0.1572, 0.3512, 0.1611, 0.3321, 0.2071, 0.2904, 0.1854, 0.2613, 0.2164, 0.2616, 0.5348, 0.5031, 0.5174, 0.5036, 0.5158, 0.4756, 0.09291, 0.5136, 0.11, 0.5326, 0.08177, 0.5349, 0.2844, 0.2377, 0.2721, 0.2678, 0.2641, 0.2403, 0.9771, 0.4687, 0.9771, 0.4867, 0.9645, 0.472, 0.09299, 0.2536, 0.09026, 0.2328, 0.1056, 0.2273, 0.197, 0.3457, 0.219, 0.361, 0.195, 0.3635, 0.8105, 0.8387, 0.8235, 0.8528, 0.8064, 0.8646, 0.1991, 0.09277, 0.1798, 0.103, 0.1698, 0.08682, 0.2299, 0.4873, 0.2311, 0.4546, 0.2498, 0.4585, 0.421, 0.1702, 0.4074, 0.1579, 0.4419, 0.1545, 0.7414, 0.09802, 0.7455, 0.08023, 0.7559, 0.1133, 0.7353, 0.03805, 0.7114, 0.05784, 0.7133, 0.03548, 0.1344, 0.1541, 0.148, 0.1347, 0.161, 0.1555, 0.3648, 0.7475, 0.3528, 0.7233, 0.3839, 0.731, 0.8381, 0.3876, 0.8578, 0.3931, 0.8405, 0.4028, 0.4488, 0.07057, 0.4213, 0.07588, 0.4458, 0.05124, 0.5577, 0.5228, 0.5494, 0.4852, 0.5757, 0.4917, 0.1195, 0.2129, 0.1318, 0.2298, 0.1056, 0.2273, 0.6727, 0.6352, 0.6731, 0.66, 0.6543, 0.6478, 0.162, 0.1126, 0.1798, 0.103, 0.1993, 0.1199, 0.02415, 0.9502, 0.02294, 0.9322, 0.0428, 0.9295, 0.5374, 0.5344, 0.5507, 0.5691, 0.5307, 0.5664, 0.04949, 0.1731, 0.03681, 0.1552, 0.06694, 0.1514, 0.4093, 0.5667, 0.3902, 0.5633, 0.4079, 0.5477, 0.222, 0.1222, 0.2107, 0.1395, 0.1993, 0.1199, 0.2231, 0.5958, 0.1999, 0.6047, 0.2103, 0.5756, 0.3661, 0.6012, 0.3831, 0.618, 0.3721, 0.6316, 0.2605, 0.1369, 0.2396, 0.1492, 0.239, 0.1147, 0.106, 0.1932, 0.1195, 0.2129, 0.1056, 0.2273, 0.3893, 0.7053, 0.4107, 0.697, 0.4036, 0.7193, 0.5607, 0.5449, 0.5757, 0.5629, 0.5507, 0.5691, 0.3755, 0.3455, 0.3967, 0.3597, 0.3782, 0.3736, 0.04649, 0.8836, 0.02803, 0.8679, 0.04643, 0.8498, 0.04949, 0.1731, 0.05715, 0.2043, 0.04333, 0.1997, 0.2755, 0.4344, 0.2745, 0.4636, 0.2498, 0.4585, 0.2755, 0.4344, 0.2939, 0.4482, 0.2745, 0.4636, 0.4042, 0.4095, 0.4002, 0.3843, 0.4263, 0.3958, 0.8398, 0.4989, 0.8292, 0.4687, 0.8536, 0.482, 0.2729, 0.2211, 0.2904, 0.2083, 0.2844, 0.2377, 0.1682, 0.1337, 0.1993, 0.1199, 0.1878, 0.1497, 0.4997, 0.5358, 0.4933, 0.5151, 0.5174, 0.5036, 0.5349, 0.8933, 0.5504, 0.8765, 0.5504, 0.913, 0.6406, 0.9403, 0.6258, 0.9516, 0.6216, 0.937, 0.744, 0.2681, 0.7723, 0.2689, 0.7608, 0.2926, 0.6535, 0.305, 0.6537, 0.3227, 0.6268, 0.2983, 0.2733, 0.5061, 0.2804, 0.4871, 0.2939, 0.518, 0.5607, 0.03989, 0.5545, 0.06833, 0.5307, 0.03785, 0.4093, 0.5291, 0.4079, 0.5477, 0.3916, 0.5286, 0.2302, 0.3497, 0.2472, 0.34, 0.2486, 0.3624, 0.8235, 0.8528, 0.8105, 0.8387, 0.8325, 0.8276, 0.8215, 0.5052, 0.8269, 0.4871, 0.8398, 0.4989, 0.8097, 0.759, 0.8215, 0.7783, 0.8064, 0.7818, 0.292, 0.265, 0.2895, 0.2832, 0.2721, 0.2678, 0.6647, 0.07332, 0.6517, 0.09774, 0.6436, 0.06683, 0.5544, 0.1657, 0.5349, 0.1643, 0.5402, 0.1359, 0.2231, 0.5958, 0.2103, 0.5756, 0.2344, 0.5778, 0.4129, 0.1419, 0.4437, 0.1339, 0.4419, 0.1545, 0.2159, 0.06764, 0.204, 0.04873, 0.2417, 0.04808, 0.7517, 0.4812, 0.7621, 0.5072, 0.7289, 0.5003, 0.8246, 0.03901, 0.8369, 0.07064, 0.8192, 0.06546, 0.4933, 0.5151, 0.4871, 0.4955, 0.5174, 0.5036, 0.5292, 0.3577, 0.5095, 0.3673, 0.4945, 0.3549, 0.2729, 0.2211, 0.2641, 0.2403, 0.2402, 0.2126, 0.1842, 0.2843, 0.1631, 0.2804, 0.1854, 0.2613, 0.1957, 0.2214, 0.1859, 0.2056, 0.213, 0.2019, 0.2256, 0.6381, 0.2285, 0.6577, 0.2099, 0.6379, 0.2107, 0.1395, 0.2113, 0.1753, 0.1878, 0.1497, 0.2402, 0.2126, 0.2412, 0.1865, 0.2729, 0.1959, 0.1036, 0.4767, 0.1356, 0.4818, 0.1073, 0.4973, 0.7353, 0.03805, 0.7482, 0.05861, 0.7114, 0.05784, 0.6066, 0.1991, 0.615, 0.1798, 0.6242, 0.1991, 0.265, 0.1151, 0.2605, 0.1369, 0.239, 0.1147, 0.2624, 0.3207, 0.2638, 0.34, 0.2472, 0.34, 0.7471, 0.3993, 0.7215, 0.3968, 0.7471, 0.3802, 0.2252, 0.2794, 0.2354, 0.2981, 0.2071, 0.2904, 0.1162, 0.1403, 0.09351, 0.1447, 0.1011, 0.1132, 0.193, 0.2442, 0.2164, 0.2616, 0.1854, 0.2613, 0.4488, 0.07057, 0.4367, 0.09654, 0.4213, 0.07588, 0.6216, 0.4034, 0.6034, 0.3955, 0.6293, 0.3913, 0.3634, 0.5393, 0.3904, 0.5457, 0.3902, 0.5633, 0.1134, 0.2514, 0.1318, 0.2298, 0.1322, 0.2638, 0.2693, 0.05918, 0.2686, 0.09384, 0.2451, 0.08764, 0.5224, 0.3346, 0.5508, 0.3085, 0.5575, 0.332, 0.08992, 0.3008, 0.07906, 0.2715, 0.1063, 0.2872, 0.3893, 0.7053, 0.3839, 0.731, 0.3716, 0.704, 0.3069, 0.1177, 0.2953, 0.141, 0.2773, 0.1389, 0.5348, 0.5031, 0.5158, 0.4756, 0.5494, 0.4852, 0.5192, 0.8106, 0.52, 0.8306, 0.5025, 0.8159, 0.4033, 0.4324, 0.3886, 0.4202, 0.4042, 0.4095, 0.5325, 0.06539, 0.5453, 0.09304, 0.518, 0.09025, 0.657, 0.8097, 0.6249, 0.7921, 0.659, 0.7816, 0.4721, 0.9763, 0.4829, 0.9598, 0.488, 0.9763, 0.6034, 0.3955, 0.6216, 0.4034, 0.6293, 0.4208, 0.4093, 0.5667, 0.406, 0.5866, 0.3902, 0.5633, 0.4721, 0.469, 0.4973, 0.4687, 0.4871, 0.4955, 0.1769, 0.06233, 0.1964, 0.06499, 0.1991, 0.09277, 0.3967, 0.3597, 0.3755, 0.3455, 0.3958, 0.3261, 0.2198, 0.3302, 0.1896, 0.305, 0.2177, 0.3113, 0.6306, 0.6459, 0.6543, 0.6478, 0.6347, 0.6652, 0.9649, 0.6402, 0.9527, 0.629, 0.9649, 0.6092, 0.1769, 0.06233, 0.1421, 0.05282, 0.17, 0.03331, 0.3751, 0.3061, 0.3701, 0.2865, 0.3913, 0.288, 0.5607, 0.5449, 0.5507, 0.5691, 0.5374, 0.5344, 0.1611, 0.3321, 0.151, 0.3093, 0.1845, 0.3245, 0.1736, 0.2451, 0.193, 0.2442, 0.1854, 0.2613, 0.5573, 0.5849, 0.5507, 0.5691, 0.5757, 0.5629, 0.2573, 0.4886, 0.2733, 0.5061, 0.2479, 0.5091, 0.4895, 0.6855, 0.5025, 0.6744, 0.5187, 0.6898, 0.5158, 0.05303, 0.5325, 0.06539, 0.518, 0.09025, 0.197, 0.3457, 0.2198, 0.3302, 0.219, 0.361, 0.361, 0.3614, 0.3782, 0.3736, 0.3565, 0.3891, 0.5374, 0.5344, 0.5348, 0.5031, 0.5577, 0.5228, 0.2729, 0.2211, 0.2402, 0.2126, 0.2729, 0.1959, 0.3958, 0.3261, 0.3792, 0.3257, 0.3751, 0.3061, 0.2402, 0.2126, 0.2172, 0.2302, 0.213, 0.2019, 0.1444, 0.07664, 0.1421, 0.05282, 0.1769, 0.06233, 0.3634, 0.5393, 0.3755, 0.5291, 0.3904, 0.5457, 0.3755, 0.5291, 0.3696, 0.5113, 0.3916, 0.5286, 0.09351, 0.1447, 0.1063, 0.1606, 0.09008, 0.1789, 0.2729, 0.2211, 0.2729, 0.1959, 0.2904, 0.2083, 0.2844, 0.2377, 0.3055, 0.2485, 0.292, 0.265, 0.9069, 0.6268, 0.8894, 0.6332, 0.901, 0.6092, 0.406, 0.5866, 0.3908, 0.583, 0.3902, 0.5633, 0.1611, 0.3321, 0.1572, 0.3512, 0.1334, 0.3256, 0.5325, 0.06539, 0.5158, 0.05303, 0.5307, 0.03785, 0.8182, 0.2852, 0.8279, 0.2488, 0.8443, 0.2823, 0.2213, 0.09664, 0.1993, 0.1199, 0.1991, 0.09277, 0.1957, 0.2214, 0.213, 0.2019, 0.2172, 0.2302, 0.1318, 0.2298, 0.1195, 0.2129, 0.139, 0.1996, 0.4042, 0.4095, 0.4184, 0.4208, 0.4033, 0.4324, 0.09299, 0.2536, 0.1134, 0.2514, 0.1063, 0.2872, 0.3792, 0.3257, 0.3958, 0.3261, 0.3755, 0.3455, 0.7291, 0.1742, 0.7428, 0.1946, 0.7106, 0.1946, 0.6406, 0.7544, 0.659, 0.7445, 0.6372, 0.7723, 0.222, 0.1222, 0.239, 0.1147, 0.2396, 0.1492, 0.04333, 0.1997, 0.05715, 0.2043, 0.05156, 0.2365, 0.8365, 0.6724, 0.8294, 0.6839, 0.822, 0.6595, 0.7296, 0.4687, 0.7517, 0.4812, 0.7289, 0.5003, 0.2366, 0.3221, 0.2177, 0.3113, 0.2354, 0.2981, 0.5174, 0.5036, 0.4871, 0.4955, 0.5158, 0.4756, 0.2256, 0.6381, 0.2226, 0.6191, 0.2408, 0.6291, 0.2762, 0.9059, 0.2762, 0.9235, 0.2636, 0.9207, 0.06786, 0.1794, 0.04949, 0.1731, 0.06694, 0.1514, 0.1134, 0.2514, 0.1322, 0.2638, 0.1063, 0.2872, 0.8352, 0.1918, 0.8018, 0.1923, 0.8159, 0.1771, 0.2226, 0.6191, 0.2099, 0.6379, 0.1915, 0.6094, 0.1742, 0.1652, 0.1878, 0.1497, 0.1809, 0.183, 0.3958, 0.3261, 0.4061, 0.3155, 0.4245, 0.33, 0.2213, 0.09664, 0.1991, 0.09277, 0.2159, 0.06764, 0.6461, 0.8694, 0.6216, 0.8647, 0.6495, 0.8556, 0.2366, 0.3221, 0.2624, 0.3207, 0.2472, 0.34, 0.4046, 0.509, 0.3773, 0.496, 0.3992, 0.4912, 0.3913, 0.288, 0.3644, 0.2661, 0.3948, 0.2601, 0.2686, 0.09384, 0.2876, 0.08855, 0.2857, 0.1134, 0.6532, 0.6908, 0.6537, 0.6695, 0.6731, 0.66, 0.08992, 0.3008, 0.1063, 0.2872, 0.123, 0.3008, 0.09238, 0.854, 0.1043, 0.8369, 0.1192, 0.8663, 0.1283, 0.1244, 0.162, 0.1126, 0.148, 0.1347, 0.2177, 0.3113, 0.2071, 0.2904, 0.2354, 0.2981, 0.8784, 0.9235, 0.8996, 0.9055, 0.8996, 0.9308, 0.2823, 0.3234, 0.2624, 0.3207, 0.2835, 0.3043, 0.655, 0.3428, 0.6244, 0.3393, 0.6371, 0.33, 0.07906, 0.2715, 0.06487, 0.2555, 0.07351, 0.2369, 0.8352, 0.1918, 0.8277, 0.1611, 0.8453, 0.176, 0.07252, 0.5218, 0.09291, 0.5136, 0.08177, 0.5349, 0.4721, 0.6903, 0.4895, 0.6855, 0.4747, 0.718, 0.8277, 0.1611, 0.8188, 0.1451, 0.8406, 0.1359, 0.6537, 0.6695, 0.6543, 0.6478, 0.6731, 0.66, 0.07351, 0.2369, 0.05715, 0.2043, 0.08652, 0.2101, 0.2412, 0.1865, 0.213, 0.2019, 0.2113, 0.1753, 0.1736, 0.2451, 0.1854, 0.2613, 0.1631, 0.2804, 0.6731, 0.66, 0.6761, 0.6987, 0.6532, 0.6908, 0.7605, 0.7317, 0.7583, 0.7506, 0.7414, 0.7402, 0.7414, 0.09802, 0.7236, 0.07029, 0.7455, 0.08023, 0.06174, 0.5376, 0.07252, 0.5218, 0.08177, 0.5349, 0.03681, 0.1552, 0.02294, 0.1361, 0.05372, 0.1235, 0.9661, 0.8521, 0.9537, 0.8341, 0.9661, 0.8276, 0.8379, 0.3791, 0.8182, 0.3829, 0.8351, 0.3642, 0.402, 0.02294, 0.4256, 0.02524, 0.425, 0.04986, 0.1989, 0.7347, 0.2207, 0.7178, 0.2272, 0.7356, 0.655, 0.3428, 0.6371, 0.33, 0.6537, 0.3227, 0.2733, 0.5061, 0.2573, 0.4886, 0.2804, 0.4871, 0.2226, 0.6191, 0.2256, 0.6381, 0.2099, 0.6379, 0.8443, 0.2823, 0.8248, 0.3114, 0.8182, 0.2852, 0.6306, 0.6459, 0.6354, 0.6218, 0.6543, 0.6478, 0.6261, 0.04924, 0.6453, 0.04052, 0.6436, 0.06683, 0.03681, 0.1552, 0.05372, 0.1235, 0.06694, 0.1514, 0.2605, 0.1369, 0.2857, 0.1134, 0.2773, 0.1389, 0.1842, 0.2843, 0.1896, 0.305, 0.1717, 0.2987, 0.07252, 0.5218, 0.06174, 0.5376, 0.04046, 0.5212, 0.3644, 0.2661, 0.3624, 0.2488, 0.3948, 0.2601, 0.421, 0.1702, 0.4419, 0.1545, 0.4488, 0.1721, 0.162, 0.1126, 0.153, 0.09475, 0.1698, 0.08682, 0.04046, 0.5212, 0.06174, 0.5376, 0.02754, 0.5292, 0.2565, 0.1691, 0.2412, 0.1865, 0.2396, 0.1492, 0.02686, 0.6249, 0.05978, 0.6248, 0.03348, 0.6474, 0.1809, 0.183, 0.1878, 0.1497, 0.2113, 0.1753, 0.04427, 0.7451, 0.02294, 0.7557, 0.02375, 0.7373, 0.2686, 0.09384, 0.265, 0.1151, 0.239, 0.1147, 0.4997, 0.5358, 0.5153, 0.5512, 0.5034, 0.566, 0.4129, 0.1419, 0.3828, 0.124, 0.4192, 0.1116, 0.5019, 0.4143, 0.4827, 0.3978, 0.4902, 0.3768, 0.1896, 0.305, 0.1842, 0.2843, 0.2071, 0.2904, 0.02686, 0.6249, 0.03627, 0.5982, 0.05978, 0.6248, 0.8248, 0.3114, 0.8443, 0.2823, 0.8443, 0.3183, 0.3738, 0.5748, 0.3908, 0.583, 0.3906, 0.6025, 0.062, 0.4772, 0.04718, 0.4992, 0.03758, 0.4747, 0.3965, 0.1416, 0.4074, 0.1579, 0.3868, 0.1531, 0.1344, 0.1541, 0.1366, 0.1785, 0.1191, 0.1761, 0.1631, 0.2804, 0.1717, 0.2987, 0.151, 0.3093, 0.1283, 0.1244, 0.148, 0.1347, 0.1344, 0.1541, 0.075, 0.1263, 0.06694, 0.1514, 0.05372, 0.1235, 0.06786, 0.1794, 0.08652, 0.2101, 0.05715, 0.2043, 0.3696, 0.5113, 0.3773, 0.496, 0.3916, 0.5286, 0.6554, 0.05512, 0.6647, 0.07332, 0.6436, 0.06683, 0.1283, 0.1244, 0.1344, 0.1541, 0.1162, 0.1403, 0.07351, 0.2369, 0.05156, 0.2365, 0.05715, 0.2043, 0.2177, 0.8291, 0.207, 0.8406, 0.1924, 0.8284, 0.6537, 0.6695, 0.6532, 0.6908, 0.6347, 0.6652, 0.1268, 0.4661, 0.1147, 0.4487, 0.1352, 0.4432, 0.1601, 0.1809, 0.1742, 0.1652, 0.1809, 0.183, 0.6264, 0.2787, 0.6275, 0.2543, 0.6515, 0.2759, 0.52, 0.7859, 0.5192, 0.8106, 0.5025, 0.8159, 0.3782, 0.3736, 0.361, 0.3614, 0.3755, 0.3455, 0.4184, 0.4208, 0.4263, 0.4453, 0.4033, 0.4324, 0.1283, 0.1244, 0.1162, 0.1403, 0.1011, 0.1132, 0.0719, 0.6007, 0.0505, 0.591, 0.08432, 0.5835, 0.2721, 0.2678, 0.2489, 0.2653, 0.2641, 0.2403, 0.4184, 0.4208, 0.4042, 0.4095, 0.4263, 0.3958, 0.6216, 0.7649, 0.6406, 0.7544, 0.6372, 0.7723, 0.3831, 0.618, 0.3661, 0.6012, 0.3906, 0.6025, 0.06786, 0.1794, 0.09008, 0.1789, 0.08652, 0.2101, 0.235, 0.7567, 0.216, 0.75, 0.2272, 0.7356, 0.222, 0.1222, 0.1993, 0.1199, 0.2213, 0.09664, 0.4042, 0.4095, 0.3886, 0.4202, 0.3778, 0.4001, 0.2172, 0.2302, 0.2346, 0.241, 0.2164, 0.2616, 0.197, 0.3457, 0.1845, 0.3245, 0.2198, 0.3302, 0.1194, 0.4274, 0.1356, 0.4094, 0.1352, 0.4432, 0.4381, 0.2029, 0.4285, 0.189, 0.4488, 0.1721, 0.3634, 0.5393, 0.3738, 0.5748, 0.3528, 0.5611, 0.1717, 0.2987, 0.1631, 0.2804, 0.1842, 0.2843, 0.197, 0.3457, 0.195, 0.3635, 0.1764, 0.3527, 0.2177, 0.3113, 0.2366, 0.3221, 0.2198, 0.3302, 0.2346, 0.241, 0.2641, 0.2403, 0.2489, 0.2653, 0.1611, 0.3321, 0.1334, 0.3256, 0.151, 0.3093, 0.7478, 0.6836, 0.771, 0.658, 0.7689, 0.6858, 0.3755, 0.5291, 0.3916, 0.5286, 0.3904, 0.5457, 0.2354, 0.2981, 0.2252, 0.2794, 0.2489, 0.2653, 0.3906, 0.6025, 0.3661, 0.6012, 0.3738, 0.5748, 0.1798, 0.103, 0.162, 0.1126, 0.1698, 0.08682, 0.0719, 0.6007, 0.08332, 0.6161, 0.05978, 0.6248, 0.1906, 0.5172, 0.1815, 0.4888, 0.2095, 0.5035, 0.2755, 0.4344, 0.2448, 0.4194, 0.2699, 0.4094, 0.1717, 0.2987, 0.1845, 0.3245, 0.151, 0.3093, 0.2198, 0.3302, 0.1845, 0.3245, 0.1896, 0.305, 0.2574, 0.2866, 0.2624, 0.3207, 0.2354, 0.2981, 0.4827, 0.3978, 0.4721, 0.3799, 0.4902, 0.3768, 0.2113, 0.1753, 0.1986, 0.1905, 0.1809, 0.183, 0.9244, 0.3914, 0.9037, 0.3914, 0.9104, 0.3642, 0.2904, 0.2083, 0.2729, 0.1959, 0.3069, 0.2038, 0.1195, 0.2129, 0.106, 0.1932, 0.139, 0.1996, 0.09026, 0.2328, 0.08652, 0.2101, 0.1056, 0.2273, 0.09026, 0.2328, 0.09299, 0.2536, 0.07351, 0.2369, 0.075, 0.1263, 0.09351, 0.1447, 0.06694, 0.1514, 0.425, 0.04986, 0.4342, 0.03088, 0.4458, 0.05124, 0.07252, 0.5218, 0.08638, 0.4945, 0.09291, 0.5136, 0.1314, 0.09879, 0.1283, 0.1244, 0.1011, 0.1132, 0.06116, 0.6424, 0.05978, 0.6248, 0.09004, 0.6358, 0.7289, 0.5003, 0.7393, 0.5191, 0.729, 0.531, 0.8182, 0.3829, 0.8381, 0.3876, 0.8405, 0.4028, 0.062, 0.4772, 0.08638, 0.4945, 0.06814, 0.5003, 0.4969, 0.7132, 0.5124, 0.7225, 0.4865, 0.7329, 0.08638, 0.4945, 0.08629, 0.4758, 0.1036, 0.4767, 0.8379, 0.3791, 0.8575, 0.3759, 0.8381, 0.3876, 0.9056, 0.1606, 0.8912, 0.152, 0.9056, 0.1359, 0.09008, 0.1789, 0.1191, 0.1761, 0.106, 0.1932, 0.09008, 0.1789, 0.106, 0.1932, 0.08652, 0.2101, 0.09008, 0.1789, 0.06786, 0.1794, 0.06694, 0.1514, 0.1445, 0.02294, 0.17, 0.03331, 0.1421, 0.05282, 0.222, 0.1222, 0.2396, 0.1492, 0.2107, 0.1395, 0.4367, 0.09654, 0.4437, 0.1339, 0.4192, 0.1116, 0.1073, 0.4973, 0.1114, 0.5201, 0.09291, 0.5136, 0.3634, 0.5393, 0.3902, 0.5633, 0.3738, 0.5748, 0.1366, 0.1785, 0.1344, 0.1541, 0.1601, 0.1809, 0.1366, 0.1785, 0.139, 0.1996, 0.1191, 0.1761, 0.8975, 0.8435, 0.9078, 0.8596, 0.8822, 0.8487, 0.8169, 0.6315, 0.8365, 0.6421, 0.822, 0.6595, 0.6354, 0.6218, 0.6575, 0.62, 0.6543, 0.6478, 0.265, 0.1151, 0.2686, 0.09384, 0.2857, 0.1134, 0.2574, 0.2866, 0.2835, 0.3043, 0.2624, 0.3207, 0.6261, 0.04924, 0.6154, 0.03462, 0.6453, 0.04052, 0.8868, 0.8276, 0.8975, 0.8435, 0.8822, 0.8487, 0.8342, 0.7477, 0.8449, 0.7658, 0.8215, 0.7783, 0.1063, 0.1606, 0.1191, 0.1761, 0.09008, 0.1789, 0.1063, 0.1606, 0.09351, 0.1447, 0.1162, 0.1403, 0.1073, 0.09375, 0.1137, 0.07433, 0.1314, 0.09879, 0.153, 0.09475, 0.1444, 0.07664, 0.1698, 0.08682, 0.1128, 0.7374, 0.1331, 0.7182, 0.1321, 0.746, 0.162, 0.1126, 0.1682, 0.1337, 0.148, 0.1347, 0.6543, 0.6478, 0.6537, 0.6695, 0.6347, 0.6652, 0.2198, 0.3302, 0.2302, 0.3497, 0.219, 0.361, 0.2466, 0.06629, 0.2417, 0.04808, 0.2693, 0.05918, 0.3569, 0.579, 0.3528, 0.5611, 0.3738, 0.5748, 0.2926, 0.7113, 0.3027, 0.7288, 0.2809, 0.7422, 0.8365, 0.6421, 0.8169, 0.6315, 0.8435, 0.6092, 0.1682, 0.1337, 0.162, 0.1126, 0.1993, 0.1199, 0.1283, 0.1244, 0.1314, 0.09879, 0.162, 0.1126, 0.2417, 0.04808, 0.204, 0.04873, 0.2097, 0.03312, 0.1957, 0.2214, 0.193, 0.2442, 0.1746, 0.2227, 0.2344, 0.5778, 0.2599, 0.5728, 0.2514, 0.6103, 0.8356, 0.5198, 0.8398, 0.4989, 0.8577, 0.5198, 0.239, 0.1147, 0.222, 0.1222, 0.2213, 0.09664, 0.7471, 0.3993, 0.7239, 0.4159, 0.7215, 0.3968, 0.2451, 0.08764, 0.2466, 0.06629, 0.2693, 0.05918, 0.2159, 0.06764, 0.1964, 0.06499, 0.204, 0.04873, 0.1444, 0.07664, 0.1769, 0.06233, 0.1698, 0.08682, 0.1444, 0.07664, 0.1314, 0.09879, 0.1137, 0.07433, 0.2773, 0.1389, 0.2726, 0.1587, 0.2605, 0.1369, 0.1999, 0.6047, 0.1906, 0.5926, 0.2103, 0.5756, 0.153, 0.09475, 0.162, 0.1126, 0.1314, 0.09879, 0.7291, 0.1742, 0.7106, 0.1946, 0.7117, 0.1768, 0.1011, 0.1132, 0.1073, 0.09375, 0.1314, 0.09879, 0.1878, 0.1497, 0.1742, 0.1652, 0.161, 0.1555, 0.4969, 0.7132, 0.4895, 0.6855, 0.5187, 0.6898, 0.2605, 0.1369, 0.265, 0.1151, 0.2857, 0.1134, 0.2451, 0.08764, 0.2213, 0.09664, 0.2159, 0.06764, 0.5374, 0.5344, 0.5174, 0.5036, 0.5348, 0.5031, 0.6244, 0.3393, 0.6154, 0.3233, 0.6371, 0.33, 0.1147, 0.4487, 0.1268, 0.4661, 0.1036, 0.4767, 0.3945, 0.6315, 0.3831, 0.618, 0.3906, 0.6025, 0.02901, 0.7182, 0.05019, 0.7185, 0.04427, 0.7451, 0.5099, 0.1194, 0.5037, 0.09871, 0.5315, 0.1169, 0.2408, 0.6291, 0.2599, 0.6401, 0.2285, 0.6577, 0.07252, 0.5218, 0.06814, 0.5003, 0.08638, 0.4945, 0.2272, 0.7356, 0.2207, 0.7178, 0.235, 0.7137, 0.8199, 0.9197, 0.8266, 0.9452, 0.8064, 0.9452, 0.489, 0.9139, 0.4721, 0.8942, 0.489, 0.8765, 0.2726, 0.1587, 0.2729, 0.1959, 0.2565, 0.1691, 0.2254, 0.1618, 0.2113, 0.1753, 0.2107, 0.1395, 0.2254, 0.1618, 0.2396, 0.1492, 0.2412, 0.1865, 0.2762, 0.9235, 0.2762, 0.9411, 0.2636, 0.9207, 0.288, 0.1731, 0.3069, 0.2038, 0.2729, 0.1959, 0.2726, 0.1587, 0.2565, 0.1691, 0.2605, 0.1369, 0.2726, 0.1587, 0.2773, 0.1389, 0.2953, 0.141, 0.8352, 0.1918, 0.8159, 0.1771, 0.8277, 0.1611, 0.8365, 0.6421, 0.8435, 0.6607, 0.822, 0.6595, 0.1964, 0.06499, 0.2159, 0.06764, 0.1991, 0.09277, 0.1964, 0.06499, 0.1769, 0.06233, 0.204, 0.04873, 0.6306, 0.6459, 0.6216, 0.6092, 0.6354, 0.6218, 0.5374, 0.5344, 0.4997, 0.5358, 0.5174, 0.5036, 0.4721, 0.6903, 0.4733, 0.6674, 0.4895, 0.6855, 0.2641, 0.2403, 0.2729, 0.2211, 0.2844, 0.2377, 0.413, 0.918, 0.4241, 0.9017, 0.4241, 0.9396, 0.206, 0.4821, 0.1815, 0.4888, 0.183, 0.4713, 0.6331, 0.4805, 0.6588, 0.4687, 0.6557, 0.4941, 0.683, 0.5286, 0.6675, 0.5418, 0.6589, 0.5248, 0.8018, 0.05673, 0.8091, 0.04159, 0.8192, 0.06546, 0.7221, 0.7591, 0.7414, 0.7402, 0.7527, 0.7745, 0.2479, 0.5091, 0.2311, 0.5124, 0.2299, 0.4873, 0.2311, 0.5124, 0.2095, 0.5035, 0.2299, 0.4873, 0.8246, 0.03901, 0.8192, 0.06546, 0.8091, 0.04159, 0.2075, 0.447, 0.206, 0.4821, 0.183, 0.4713, 0.3671, 0.9355, 0.3528, 0.9167, 0.3671, 0.9017, 0.6216, 0.5036, 0.6331, 0.4805, 0.6557, 0.4941, 0.206, 0.4821, 0.2095, 0.5035, 0.1815, 0.4888, 0.1742, 0.1652, 0.1601, 0.1809, 0.161, 0.1555, 0.6797, 0.5075, 0.6589, 0.5248, 0.6557, 0.4941, 0.2219, 0.4661, 0.2299, 0.4873, 0.206, 0.4821, 0.6251, 0.5446, 0.639, 0.5275, 0.6463, 0.5479, 0.2299, 0.4873, 0.2573, 0.4886, 0.2479, 0.5091, 0.6589, 0.5248, 0.639, 0.5275, 0.6557, 0.4941, 0.4997, 0.5358, 0.4838, 0.5459, 0.4803, 0.5152, 0.6261, 0.04924, 0.6436, 0.06683, 0.6298, 0.07357, 0.5034, 0.566, 0.4838, 0.5459, 0.4997, 0.5358, 0.5507, 0.5691, 0.5389, 0.589, 0.5307, 0.5664, 0.02294, 0.8453, 0.04643, 0.8498, 0.02803, 0.8679, 0.518, 0.09025, 0.5453, 0.09304, 0.5315, 0.1169, 0.6298, 0.07357, 0.6436, 0.06683, 0.6517, 0.09774, 0.7621, 0.5072, 0.7393, 0.5191, 0.7289, 0.5003, 0.1682, 0.1337, 0.1878, 0.1497, 0.161, 0.1555, 0.744, 0.2681, 0.7608, 0.2926, 0.7412, 0.2846, 0.4129, 0.1419, 0.4192, 0.1116, 0.4437, 0.1339, 0.8369, 0.07064, 0.8325, 0.09003, 0.8192, 0.06546, 0.7414, 0.09802, 0.7106, 0.09242, 0.7236, 0.07029, 0.7364, 0.8004, 0.722, 0.7858, 0.7527, 0.7745, 0.0428, 0.9539, 0.02415, 0.9502, 0.0428, 0.9295, 0.6554, 0.05512, 0.6453, 0.04052, 0.6647, 0.04313, 0.03937, 0.6724, 0.03348, 0.6474, 0.06133, 0.6593, 0.7353, 0.03805, 0.7196, 0.02305, 0.7405, 0.02294, 0.4129, 0.1419, 0.4419, 0.1545, 0.4074, 0.1579, 0.3828, 0.124, 0.3965, 0.1416, 0.3868, 0.1531, 0.3608, 0.1094, 0.39, 0.09937, 0.3828, 0.124, 0.3965, 0.1416, 0.3828, 0.124, 0.4129, 0.1419, 0.7421, 0.3057, 0.7412, 0.2846, 0.7608, 0.2926, 0.7421, 0.3057, 0.7589, 0.3312, 0.7412, 0.3263, 0.7455, 0.08023, 0.7236, 0.07029, 0.7482, 0.05861, 0.3868, 0.1531, 0.3669, 0.1426, 0.3828, 0.124, 0.1015, 0.5886, 0.09876, 0.6081, 0.0719, 0.6007, 0.7527, 0.7745, 0.7605, 0.7893, 0.7364, 0.8004, 0.6258, 0.9516, 0.6406, 0.9403, 0.6406, 0.9622, 0.6216, 0.8647, 0.6461, 0.8694, 0.6495, 0.8911, 0.3528, 0.1309, 0.3608, 0.1094, 0.3828, 0.124, 0.722, 0.7858, 0.7221, 0.7591, 0.7527, 0.7745, 0.08381, 0.6585, 0.06133, 0.6593, 0.09004, 0.6358, 0.3669, 0.1426, 0.3528, 0.1309, 0.3828, 0.124, 0.2972, 0.8183, 0.2651, 0.8341, 0.2636, 0.8126, 0.5025, 0.6744, 0.5187, 0.6587, 0.5187, 0.6898, 0.9121, 0.7506, 0.9128, 0.7726, 0.9012, 0.7415, 0.1906, 0.5926, 0.1815, 0.5836, 0.2103, 0.5756, 0.2231, 0.5958, 0.2344, 0.5778, 0.2514, 0.6103, 0.2231, 0.5958, 0.2226, 0.6191, 0.1999, 0.6047, 0.125, 0.5073, 0.1114, 0.5201, 0.1073, 0.4973, 0.1798, 0.103, 0.1991, 0.09277, 0.1993, 0.1199, 0.6757, 0.3455, 0.655, 0.3428, 0.6537, 0.3227, 0.2599, 0.6401, 0.2408, 0.6291, 0.2514, 0.6103, 0.206, 0.4821, 0.2299, 0.4873, 0.2095, 0.5035, 0.3991, 0.04544, 0.425, 0.04986, 0.4213, 0.07588, 0.06814, 0.5003, 0.07252, 0.5218, 0.04718, 0.4992, 0.07252, 0.5218, 0.04046, 0.5212, 0.04718, 0.4992, 0.5084, 0.6349, 0.5187, 0.6587, 0.4935, 0.6525, 0.5187, 0.6587, 0.5025, 0.6744, 0.4935, 0.6525, 0.2408, 0.6291, 0.2226, 0.6191, 0.2514, 0.6103, 0.5025, 0.6744, 0.4895, 0.6855, 0.4935, 0.6525, 0.4788, 0.6447, 0.4935, 0.6525, 0.4733, 0.6674, 0.207, 0.8406, 0.1976, 0.8604, 0.1815, 0.8406, 0.5518, 0.3508, 0.5224, 0.3346, 0.5575, 0.332, 0.6453, 0.04052, 0.6554, 0.05512, 0.6436, 0.06683, 0.5155, 0.1392, 0.5099, 0.1194, 0.5315, 0.1169, 0.6192, 0.1066, 0.6131, 0.0855, 0.6298, 0.07357, 0.2558, 0.6654, 0.2285, 0.6577, 0.2599, 0.6401, 0.3011, 0.2237, 0.2844, 0.2377, 0.2904, 0.2083, 0.1746, 0.2227, 0.1543, 0.2331, 0.1648, 0.2042, 0.2177, 0.8291, 0.1924, 0.8284, 0.2158, 0.8126, 0.4036, 0.7193, 0.4107, 0.7472, 0.3839, 0.731, 0.4902, 0.3768, 0.5176, 0.3852, 0.5019, 0.4143, 0.2013, 0.7149, 0.2207, 0.7178, 0.1989, 0.7347, 0.7291, 0.1742, 0.7117, 0.1768, 0.726, 0.1592, 0.8449, 0.7658, 0.8553, 0.7818, 0.8215, 0.7783, 0.8784, 0.8596, 0.8822, 0.8487, 0.9078, 0.8596, 0.1268, 0.4661, 0.1356, 0.4818, 0.1036, 0.4767, 0.125, 0.5073, 0.1309, 0.534, 0.1114, 0.5201, 0.8215, 0.7783, 0.8097, 0.759, 0.8342, 0.7477, 0.8912, 0.152, 0.9056, 0.1606, 0.8944, 0.1775, 0.02294, 0.4914, 0.03758, 0.4747, 0.04718, 0.4992, 0.04427, 0.7451, 0.06649, 0.7526, 0.06677, 0.7754, 0.5306, 0.4095, 0.5575, 0.4188, 0.5192, 0.4228, 0.1746, 0.2227, 0.193, 0.2442, 0.1736, 0.2451, 0.6244, 0.3393, 0.6034, 0.3455, 0.6154, 0.3233, 0.1036, 0.4767, 0.08447, 0.4557, 0.1147, 0.4487, 0.8182, 0.3829, 0.8379, 0.3791, 0.8381, 0.3876, 0.8575, 0.3759, 0.8379, 0.3791, 0.8351, 0.3642, 0.08447, 0.4557, 0.09289, 0.4316, 0.1147, 0.4487, 0.08629, 0.4758, 0.08447, 0.4557, 0.1036, 0.4767, 0.5307, 0.5664, 0.5153, 0.5512, 0.5374, 0.5344, 0.4902, 0.3768, 0.4721, 0.3799, 0.4945, 0.3549, 0.8235, 0.8528, 0.8325, 0.8739, 0.8064, 0.8646, 0.5751, 0.6719, 0.5646, 0.6531, 0.5751, 0.6349, 0.1036, 0.4767, 0.1073, 0.4973, 0.08638, 0.4945, 0.7421, 0.3057, 0.7608, 0.2926, 0.7589, 0.3312, 0.1194, 0.4274, 0.1147, 0.4487, 0.09289, 0.4316, 0.5757, 0.7445, 0.5757, 0.7702, 0.5661, 0.7603, 0.04427, 0.7451, 0.06677, 0.7754, 0.05006, 0.7802, 0.8189, 0.7317, 0.8342, 0.7477, 0.8097, 0.759, 0.1147, 0.4487, 0.1194, 0.4274, 0.1352, 0.4432, 0.2177, 0.8613, 0.1976, 0.8604, 0.207, 0.8406, 0.1356, 0.4818, 0.125, 0.5073, 0.1073, 0.4973, 0.1815, 0.9111, 0.1992, 0.9072, 0.1992, 0.9355, 0.6298, 0.07357, 0.6517, 0.09774, 0.6192, 0.1066, 0.5006, 0.06868, 0.4947, 0.04722, 0.5158, 0.05303, 0.4733, 0.6674, 0.4935, 0.6525, 0.4895, 0.6855, 0.5449, 0.9589, 0.5507, 0.9761, 0.5349, 0.9761, 0.062, 0.4772, 0.06814, 0.5003, 0.04718, 0.4992, 0.3991, 0.04544, 0.3853, 0.06539, 0.3825, 0.04214, 0.6261, 0.04924, 0.6298, 0.07357, 0.6066, 0.06544, 0.9647, 0.7317, 0.9751, 0.7484, 0.9586, 0.7484, 0.518, 0.09025, 0.5006, 0.06868, 0.5158, 0.05303, 0.6154, 0.03462, 0.6261, 0.04924, 0.6066, 0.06544, 0.4, 0.8546, 0.3828, 0.8485, 0.4, 0.828, 0.1125, 0.9247, 0.1125, 0.9491, 0.09238, 0.9262, 0.5389, 0.589, 0.5507, 0.5691, 0.5573, 0.5849, 0.5607, 0.5449, 0.5374, 0.5344, 0.5577, 0.5228, 0.3839, 0.731, 0.3528, 0.7233, 0.3716, 0.704, 0.08332, 0.6161, 0.09004, 0.6358, 0.05978, 0.6248, 0.6216, 0.5036, 0.6557, 0.4941, 0.639, 0.5275, 0.5325, 0.06539, 0.5545, 0.06833, 0.5453, 0.09304, 0.1128, 0.7374, 0.1321, 0.746, 0.1127, 0.757, 0.02294, 0.8453, 0.04649, 0.8322, 0.04643, 0.8498, 0.5389, 0.589, 0.5161, 0.5848, 0.5307, 0.5664, 0.02294, 0.8453, 0.02659, 0.8261, 0.04649, 0.8322, 0.7215, 0.2701, 0.7315, 0.2488, 0.744, 0.2681, 0.1986, 0.1905, 0.2113, 0.1753, 0.213, 0.2019, 0.09464, 0.8789, 0.09238, 0.854, 0.1192, 0.8663, 0.1859, 0.2056, 0.1746, 0.2227, 0.1648, 0.2042, 0.1993, 0.1199, 0.2107, 0.1395, 0.1878, 0.1497, 0.2366, 0.3221, 0.2472, 0.34, 0.2198, 0.3302, 0.1957, 0.2214, 0.2172, 0.2302, 0.193, 0.2442, 0.3528, 0.8558, 0.3567, 0.8351, 0.3828, 0.8485, 0.08332, 0.6161, 0.0719, 0.6007, 0.09876, 0.6081, 0.6535, 0.305, 0.6268, 0.2983, 0.6515, 0.2759, 0.6537, 0.3227, 0.6371, 0.33, 0.6268, 0.2983, 0.4971, 0.3283, 0.4806, 0.3186, 0.5041, 0.2954, 0.4971, 0.3283, 0.4945, 0.3549, 0.4744, 0.3368, 0.4902, 0.3768, 0.5095, 0.3673, 0.5176, 0.3852, 0.1986, 0.1905, 0.1859, 0.2056, 0.1809, 0.183, 0.7353, 0.03805, 0.7405, 0.02294, 0.7559, 0.04057, 0.06116, 0.6424, 0.06133, 0.6593, 0.03348, 0.6474, 0.7583, 0.7506, 0.7527, 0.7745, 0.7414, 0.7402, 0.03937, 0.6724, 0.02294, 0.6609, 0.03348, 0.6474, 0.7215, 0.2701, 0.744, 0.2681, 0.7412, 0.2846, 0.8369, 0.02294, 0.8246, 0.03901, 0.8091, 0.04159, 0.1577, 0.26, 0.1631, 0.2804, 0.1322, 0.2638, 0.106, 0.1932, 0.1191, 0.1761, 0.139, 0.1996, 0.1809, 0.183, 0.1648, 0.2042, 0.1601, 0.1809, 0.1577, 0.26, 0.1543, 0.2331, 0.1736, 0.2451, 0.139, 0.1996, 0.1601, 0.1809, 0.1648, 0.2042, 0.1809, 0.183, 0.1859, 0.2056, 0.1648, 0.2042, 0.1648, 0.2042, 0.1543, 0.2331, 0.139, 0.1996, 0.139, 0.1996, 0.1543, 0.2331, 0.1318, 0.2298, 0.09299, 0.2536, 0.1063, 0.2872, 0.07906, 0.2715, 0.1344, 0.1541, 0.161, 0.1555, 0.1601, 0.1809, 0.3069, 0.1177, 0.2773, 0.1389, 0.2857, 0.1134, 0.1408, 0.2854, 0.1322, 0.2638, 0.1631, 0.2804, 0.1543, 0.2331, 0.1577, 0.26, 0.1322, 0.2638, 0.1631, 0.2804, 0.1577, 0.26, 0.1736, 0.2451, 0.282, 0.7666, 0.2809, 0.7422, 0.3027, 0.7539, 0.305, 0.09473, 0.3069, 0.1177, 0.2857, 0.1134, 0.1408, 0.2854, 0.151, 0.3093, 0.123, 0.3008, 0.1322, 0.2638, 0.1318, 0.2298, 0.1543, 0.2331, 0.123, 0.3008, 0.1334, 0.3256, 0.1002, 0.3179, 0.123, 0.3008, 0.151, 0.3093, 0.1334, 0.3256, 0.1322, 0.2638, 0.1408, 0.2854, 0.123, 0.3008, 0.151, 0.3093, 0.1408, 0.2854, 0.1631, 0.2804, 0.7322, 0.8808, 0.722, 0.863, 0.7424, 0.8658, 0.123, 0.3008, 0.1063, 0.2872, 0.1322, 0.2638, 0.3704, 0.4156, 0.3528, 0.4124, 0.3778, 0.4001, 0.3778, 0.4001, 0.3565, 0.3891, 0.3782, 0.3736, 0.3886, 0.4202, 0.3704, 0.4156, 0.3778, 0.4001, 0.4002, 0.3843, 0.3782, 0.3736, 0.3967, 0.3597, 0.7425, 0.8979, 0.7322, 0.8808, 0.7424, 0.8658, 0.6557, 0.4941, 0.6753, 0.4694, 0.683, 0.4918, 0.6557, 0.4941, 0.683, 0.4918, 0.6797, 0.5075, 0.414, 0.3492, 0.3967, 0.3597, 0.3958, 0.3261, 0.3778, 0.4001, 0.3782, 0.3736, 0.4002, 0.3843, 0.3565, 0.3891, 0.3778, 0.4001, 0.3528, 0.4124, 0.4245, 0.33, 0.414, 0.3492, 0.3958, 0.3261, 0.1203, 0.337, 0.1334, 0.3256, 0.1302, 0.3548, 0.1203, 0.337, 0.1082, 0.3492, 0.1002, 0.3179, 0.1334, 0.3256, 0.1203, 0.337, 0.1002, 0.3179, 0.1572, 0.3512, 0.1302, 0.3548, 0.1334, 0.3256, 0.1082, 0.3492, 0.1203, 0.337, 0.1302, 0.3548, 0.3668, 0.6511, 0.3721, 0.6316, 0.3945, 0.6315])
me_icosphere.materials.append(mat_sulfur1_001)
me_icosphere.use_remesh_fix_poles = True
me_icosphere.use_remesh_preserve_attributes = False
me_icosphere.update()

# ---- objects
ob_icosphere = bpy.data.objects.new('Icosphere', me_icosphere)

# ---- transforms, parenting, visibility, modifiers, constraints
ob_icosphere.location = (-1.232, 2.163, -0.9857)

# ---- collection membership
col_collection.objects.link(ob_icosphere)

# ---- scene / render settings (as saved in the file)
scene.frame_start = 1; scene.frame_end = 250; scene.frame_set(1)
scene.render.engine = 'CYCLES'
scene.cycles.sampling_pattern = 'TABULATED_SOBOL'
scene.cycles.use_light_tree = False
scene.cycles.bake_type = 'DIFFUSE'
scene.view_settings.view_transform = 'Filmic'
bpy.context.view_layer.update()

# ---- added for rendering (the .blend has no active camera and no usable light): camera, sun
cam_auto = bpy.data.cameras.new('AutoCamera')
cam_auto.lens = 50.0
cam_auto.sensor_width = 36.0
cam_auto.clip_end = 1000.0
ob_auto_camera = bpy.data.objects.new('AutoCamera', cam_auto)
scene.collection.objects.link(ob_auto_camera)
ob_auto_camera.location = (9.76999, -11.7579, 9.7616)
ob_auto_camera.rotation_euler = (1.09748, -7.21219e-08, 0.694738)
scene.camera = ob_auto_camera
light_auto_sun = bpy.data.lights.new('AutoSun', 'SUN')
light_auto_sun.energy = 3.0
light_auto_sun.angle = 0.0523599
ob_auto_sun = bpy.data.objects.new('AutoSun', light_auto_sun)
scene.collection.objects.link(ob_auto_sun)
ob_auto_sun.rotation_euler = (0.872665, 0.174533, 0.523599)
bpy.context.view_layer.update()

